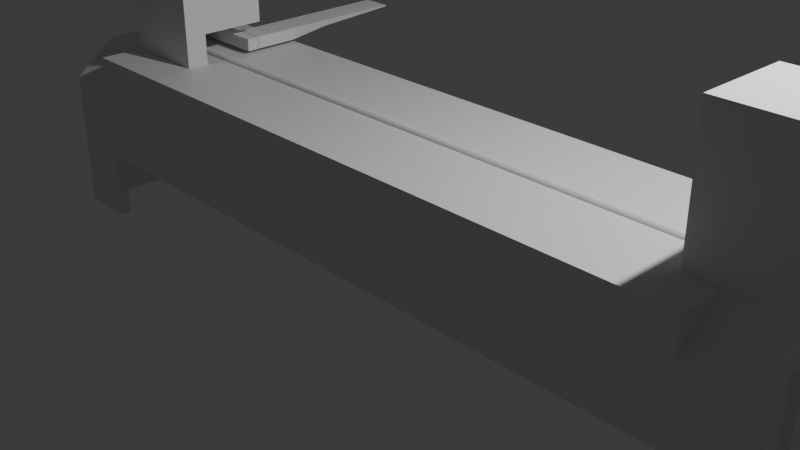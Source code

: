 # Source: DW241_Double_Head_Welding_Machine.blend  (saved by Blender 4.4.32; exported with 4.5.12 LTS)
import bpy
from mathutils import Matrix  # noqa: F401  (used for matrix-valued properties, if any)

bpy.ops.wm.read_factory_settings(use_empty=True)
scene = bpy.context.scene
scene.name = 'Scene'

# ---- collections
col_collection = bpy.data.collections.new('Collection'); scene.collection.children.link(col_collection)
col_1er_caja_herra_der = bpy.data.collections.new('1er Caja Herra Der'); scene.collection.children.link(col_1er_caja_herra_der)
col_1er_caja_herra_izq = bpy.data.collections.new('1er Caja Herra Izq'); scene.collection.children.link(col_1er_caja_herra_izq)
col_mando = bpy.data.collections.new('Mando'); scene.collection.children.link(col_mando)

# ---- materials (node trees are filled in below, after node groups)
mat_material = bpy.data.materials.new('Material')
mat_material.alpha_threshold = 0.0
mat_material.roughness = 0.5
mat_material.line_color = (0.0, 0.0, 0.0, 1.0)

# ---- material node trees
mat_material.use_nodes = True; mat_material.node_tree.nodes.clear()
_N = mat_material.node_tree.nodes; _L = mat_material.node_tree.links
n0 = _N.new('ShaderNodeOutputMaterial'); n0.name = 'Material Output'; n0.location = (300, 300)
n1 = _N.new('ShaderNodeBsdfPrincipled'); n1.name = 'Principled BSDF'; n1.location = (10, 300)
n1.inputs[3].default_value = 1.45
_L.new(n1.outputs[0], n0.inputs[0])
n0.is_active_output = True

# ---- world
world_world = bpy.data.worlds.new('World'); scene.world = world_world
world_world.use_nodes = True; world_world.node_tree.nodes.clear()
_N = world_world.node_tree.nodes; _L = world_world.node_tree.links
n0 = _N.new('ShaderNodeOutputWorld'); n0.name = 'World Output'; n0.location = (300, 300)
n1 = _N.new('ShaderNodeBackground'); n1.name = 'Background'; n1.location = (10, 300)
n1.inputs[0].default_value = (0.05088, 0.05088, 0.05088, 1.0)
_L.new(n1.outputs[0], n0.inputs[0])
n0.is_active_output = True
world_world.color = (0.05088, 0.05088, 0.05088)
world_world.sun_shadow_jitter_overblur = 0.0

# ---- cameras
cam_camera = bpy.data.cameras.new('Camera')
cam_camera.clip_end = 100.0
cam_camera.ortho_scale = 7.314

# ---- lights
light_light = bpy.data.lights.new('Light', 'POINT')
light_light.energy = 1000.0
light_light.shadow_soft_size = 0.1

# ---- meshes
me_cube = bpy.data.meshes.new('Cube')
me_cube.from_pydata([(1.0, 1.0, 1.0), (1.0, 1.0, -1.0), (1.0, -1.0, 1.0), (1.0, -1.0, -1.0), (-1.0, 1.0, 1.0), (-1.0, 1.0, -1.0), (-1.0, -1.0, 1.0), (-1.0, -1.0, -1.0)], [], [(0, 4, 6, 2), (3, 2, 6, 7), (7, 6, 4, 5), (5, 1, 3, 7), (1, 0, 2, 3), (5, 4, 0, 1)])
_uv = me_cube.uv_layers.new(name='UVMap')
_uv.uv.foreach_set('vector', [0.625, 0.5, 0.875, 0.5, 0.875, 0.75, 0.625, 0.75, 0.375, 0.75, 0.625, 0.75, 0.625, 1.0, 0.375, 1.0, 0.375, 0.0, 0.625, 0.0, 0.625, 0.25, 0.375, 0.25, 0.125, 0.5, 0.375, 0.5, 0.375, 0.75, 0.125, 0.75, 0.375, 0.5, 0.625, 0.5, 0.625, 0.75, 0.375, 0.75, 0.375, 0.25, 0.625, 0.25, 0.625, 0.5, 0.375, 0.5])
me_cube.materials.append(mat_material)
me_cube.use_mirror_vertex_groups = False
me_cube.update()
me_cubo = bpy.data.meshes.new('Cubo')
me_cubo.from_pydata([(-1.0, -1.0, -1.0), (-1.0, -0.75, 0.605), (-1.0, 1.0, -1.0), (1.0, -0.75, 0.605), (1.0, -1.0, -1.0), (1.0, 1.0, -1.0), (-1.0, -1.0, 0.605), (-1.0, 1.0, 0.605), (1.0, 1.0, 0.605), (1.0, -1.0, 0.605), (-1.0, 0.0, 1.0), (1.0, 0.0, 1.0), (1.0, 0.0, 0.605), (-1.0, 0.0, 0.605), (1.0, -0.5, 1.0), (1.0, -0.5, 0.605), (-1.0, -0.5, 1.0), (-1.0, -0.5, 0.605), (-1.0, 0.5, 1.0), (-1.0, 0.5, 0.605), (1.0, 0.5, 1.0), (1.0, 0.5, 0.605), (-1.0, 1.0, -0.7066), (1.0, 1.0, -0.7066), (1.0, -1.0, -0.7066), (-1.0, -1.0, -0.7066), (-1.0, 0.0, -0.7066), (1.0, 0.0, -0.7066), (-1.0, -0.5, -0.7066), (1.0, -0.5, -0.7066), (1.0, 0.5, -0.7066), (-1.0, 0.5, -0.7066), (-1.0, -0.75, -0.7066), (1.0, -0.75, -0.7066), (-1.0, 0.75, 0.605), (1.0, 0.75, 0.605), (1.0, 0.75, -0.7066), (-1.0, 0.75, -0.7066), (-1.0, -0.875, -1.0), (-1.0, -0.875, 0.605), (1.0, -0.875, -1.0), (1.0, 0.875, -1.0), (-1.0, -0.875, -0.7066), (1.0, -0.875, 0.605), (-1.0, 0.875, 0.605), (1.0, 0.0, 0.8025), (-1.0, 0.0, 0.8025), (-1.0, -0.5, 0.8025), (1.0, -0.5, 0.8025), (1.0, 0.5, 0.8025), (-1.0, 0.5, 0.8025), (-1.0, 0.875, -0.7066), (1.0, -0.875, -0.7066), (-1.0, 0.875, -1.0), (1.0, 0.875, 0.605), (1.0, 0.875, -0.7066), (-1.0, -0.75, -0.5108), (-1.0, -1.0, -0.5108), (-1.0, 1.0, -0.5108), (1.0, 1.0, -0.5108), (1.0, -1.0, -0.5108), (-1.0, 0.0, -0.5108), (1.0, 0.0, -0.5108), (-1.0, -0.5, -0.5108), (1.0, -0.5, -0.5108), (1.0, 0.5, -0.5108), (-1.0, 0.5, -0.5108), (1.0, -0.75, -0.5108), (1.0, 0.75, -0.5108), (-1.0, 0.75, -0.5108), (1.0, 0.875, -0.5108), (-1.0, -0.875, -0.5108), (-1.0, 0.875, -0.5108), (1.0, -0.875, -0.5108), (-1.217, 0.0, 0.605), (-1.217, -0.5, 0.605), (-1.217, 0.5, 0.605), (-1.217, 0.0, -0.5108), (-1.217, -0.5, -0.5108), (-1.217, 0.5, -0.5108)], [], [(50, 18, 7, 44), (18, 20, 8), (48, 14, 9, 43), (9, 14, 16, 6), (38, 40, 4, 0), (60, 9, 6, 57), (73, 43, 9, 60), (58, 7, 8, 59), (72, 44, 7, 58), (63, 17, 75, 78), (65, 21, 12, 62), (20, 18, 10, 11), (49, 20, 11, 45), (47, 16, 10, 46), (39, 47, 17, 1), (56, 1, 17, 63), (62, 12, 15, 64), (11, 10, 16, 14), (45, 11, 14, 48), (54, 49, 21, 35), (18, 8, 7), (68, 35, 21, 65), (61, 63, 78, 77), (46, 10, 18, 50), (53, 51, 22, 2), (2, 22, 23, 5), (40, 52, 24, 4), (4, 24, 25, 0), (64, 15, 3, 67), (71, 39, 1, 56), (70, 54, 35, 68), (66, 19, 34, 69), (2, 5, 41, 53), (59, 8, 54, 70), (5, 23, 55, 41), (0, 25, 42, 38), (57, 6, 39, 71), (13, 46, 50, 19), (8, 20, 49, 54), (12, 45, 48, 15), (6, 16, 47, 39), (17, 47, 46, 13), (21, 49, 45, 12), (69, 34, 44, 72), (67, 3, 43, 73), (15, 48, 43, 3), (19, 50, 44, 34), (27, 29, 33, 52, 24, 25, 42, 32, 28, 26, 31, 37, 51, 22, 23, 55, 36, 30), (53, 41, 55, 51), (38, 42, 52, 40), (33, 67, 73, 52), (37, 69, 72, 51), (25, 57, 71, 42), (23, 59, 70, 55), (31, 66, 69, 37), (55, 70, 68, 36), (42, 71, 56, 32), (29, 64, 67, 33), (26, 61, 66, 31), (36, 68, 65, 30), (27, 62, 64, 29), (32, 56, 63, 28), (30, 65, 62, 27), (28, 63, 61, 26), (51, 72, 58, 22), (22, 58, 59, 23), (52, 73, 60, 24), (24, 60, 57, 25), (78, 75, 74, 77), (77, 74, 76, 79), (19, 66, 79, 76), (66, 61, 77, 79), (17, 13, 74, 75), (13, 19, 76, 74)])
_uv = me_cubo.uv_layers.new(name='MapaUV')
_uv.uv.foreach_set('vector', [0.6003, 0.1875, 0.625, 0.1875, 0.5756, 0.25, 0.5756, 0.2344, 0.0, 0.0, 0.0, 0.0, 0.0, 0.0, 0.6003, 0.6875, 0.625, 0.6875, 0.5756, 0.75, 0.5756, 0.7344, 0.5756, 0.75, 0.625, 0.6875, 0.875, 0.6875, 0.5756, 0.0, 0.125, 0.7344, 0.375, 0.7344, 0.375, 0.75, 0.125, 0.75, 0.4362, 0.75, 0.5756, 0.75, 0.5756, 1.0, 0.4362, 1.0, 0.4362, 0.7344, 0.5756, 0.7344, 0.5756, 0.75, 0.4362, 0.75, 0.4362, 0.25, 0.5756, 0.25, 0.5756, 0.5, 0.4362, 0.5, 0.4362, 0.2344, 0.5756, 0.2344, 0.5756, 0.25, 0.4362, 0.25, 0.4362, 0.0625, 0.5756, 0.0625, 0.5756, 0.0625, 0.4362, 0.0625, 0.4362, 0.5625, 0.5756, 0.5625, 0.5756, 0.625, 0.4362, 0.625, 0.625, 0.5625, 0.875, 0.5625, 0.875, 0.625, 0.625, 0.625, 0.6003, 0.5625, 0.625, 0.5625, 0.625, 0.625, 0.6003, 0.625, 0.6003, 0.0625, 0.625, 0.0625, 0.625, 0.125, 0.6003, 0.125, 0.5756, 0.01562, 0.6003, 0.0625, 0.5756, 0.0625, 0.5756, 0.03125, 0.4362, 0.03125, 0.5756, 0.03125, 0.5756, 0.0625, 0.4362, 0.0625, 0.4362, 0.625, 0.5756, 0.625, 0.5756, 0.6875, 0.4362, 0.6875, 0.625, 0.625, 0.875, 0.625, 0.875, 0.6875, 0.625, 0.6875, 0.6003, 0.625, 0.625, 0.625, 0.625, 0.6875, 0.6003, 0.6875, 0.5756, 0.5156, 0.6003, 0.5625, 0.5756, 0.5625, 0.5756, 0.5312, 0.0, 0.0, 0.0, 0.0, 0.0, 0.0, 0.4362, 0.5312, 0.5756, 0.5312, 0.5756, 0.5625, 0.4362, 0.5625, 0.4362, 0.125, 0.4362, 0.0625, 0.4362, 0.0625, 0.4362, 0.125, 0.6003, 0.125, 0.625, 0.125, 0.625, 0.1875, 0.6003, 0.1875, 0.375, 0.2344, 0.4117, 0.2344, 0.4117, 0.25, 0.375, 0.25, 0.375, 0.25, 0.4117, 0.25, 0.4117, 0.5, 0.375, 0.5, 0.375, 0.7344, 0.4117, 0.7344, 0.4117, 0.75, 0.375, 0.75, 0.375, 0.75, 0.4117, 0.75, 0.4117, 1.0, 0.375, 1.0, 0.4362, 0.6875, 0.5756, 0.6875, 0.5756, 0.7188, 0.4362, 0.7188, 0.4362, 0.01562, 0.5756, 0.01562, 0.5756, 0.03125, 0.4362, 0.03125, 0.4362, 0.5156, 0.5756, 0.5156, 0.5756, 0.5312, 0.4362, 0.5312, 0.4362, 0.1875, 0.5756, 0.1875, 0.5756, 0.2188, 0.4362, 0.2188, 0.125, 0.5, 0.375, 0.5, 0.375, 0.5156, 0.125, 0.5156, 0.4362, 0.5, 0.5756, 0.5, 0.5756, 0.5156, 0.4362, 0.5156, 0.375, 0.5, 0.4117, 0.5, 0.4117, 0.5156, 0.375, 0.5156, 0.375, 0.0, 0.4117, 0.0, 0.4117, 0.01562, 0.375, 0.01562, 0.4362, 0.0, 0.5756, 0.0, 0.5756, 0.01562, 0.4362, 0.01562, 0.5756, 0.125, 0.6003, 0.125, 0.6003, 0.1875, 0.5756, 0.1875, 0.5756, 0.5, 0.625, 0.5625, 0.6003, 0.5625, 0.5756, 0.5156, 0.5756, 0.625, 0.6003, 0.625, 0.6003, 0.6875, 0.5756, 0.6875, 0.5756, 0.0, 0.625, 0.0625, 0.6003, 0.0625, 0.5756, 0.01562, 0.5756, 0.0625, 0.6003, 0.0625, 0.6003, 0.125, 0.5756, 0.125, 0.5756, 0.5625, 0.6003, 0.5625, 0.6003, 0.625, 0.5756, 0.625, 0.4362, 0.2188, 0.5756, 0.2188, 0.5756, 0.2344, 0.4362, 0.2344, 0.4362, 0.7188, 0.5756, 0.7188, 0.5756, 0.7344, 0.4362, 0.7344, 0.5756, 0.6875, 0.6003, 0.6875, 0.5756, 0.7344, 0.5756, 0.7188, 0.5756, 0.1875, 0.6003, 0.1875, 0.5756, 0.2344, 0.5756, 0.2188, 0.0, 0.0, 0.0, 0.0, 0.0, 0.0, 0.0, 0.0, 0.0, 0.0, 0.0, 0.0, 0.0, 0.0, 0.0, 0.0, 0.0, 0.0, 0.0, 0.0, 0.0, 0.0, 0.0, 0.0, 0.0, 0.0, 0.0, 0.0, 0.0, 0.0, 0.0, 0.0, 0.0, 0.0, 0.0, 0.0, 0.375, 0.2344, 0.375, 0.5156, 0.4117, 0.5156, 0.4117, 0.2344, 0.125, 0.7344, 0.4117, 0.01562, 0.4117, 0.7344, 0.375, 0.7344, 0.4117, 0.7188, 0.4362, 0.7188, 0.4362, 0.7344, 0.4117, 0.7344, 0.4117, 0.2188, 0.4362, 0.2188, 0.4362, 0.2344, 0.4117, 0.2344, 0.4117, 0.0, 0.4362, 0.0, 0.4362, 0.01562, 0.4117, 0.01562, 0.4117, 0.5, 0.4362, 0.5, 0.4362, 0.5156, 0.4117, 0.5156, 0.4117, 0.1875, 0.4362, 0.1875, 0.4362, 0.2188, 0.4117, 0.2188, 0.4117, 0.5156, 0.4362, 0.5156, 0.4362, 0.5312, 0.4117, 0.5312, 0.4117, 0.01562, 0.4362, 0.01562, 0.4362, 0.03125, 0.4117, 0.03125, 0.4117, 0.6875, 0.4362, 0.6875, 0.4362, 0.7188, 0.4117, 0.7188, 0.4117, 0.125, 0.4362, 0.125, 0.4362, 0.1875, 0.4117, 0.1875, 0.4117, 0.5312, 0.4362, 0.5312, 0.4362, 0.5625, 0.4117, 0.5625, 0.4117, 0.625, 0.4362, 0.625, 0.4362, 0.6875, 0.4117, 0.6875, 0.4117, 0.03125, 0.4362, 0.03125, 0.4362, 0.0625, 0.4117, 0.0625, 0.4117, 0.5625, 0.4362, 0.5625, 0.4362, 0.625, 0.4117, 0.625, 0.4117, 0.0625, 0.4362, 0.0625, 0.4362, 0.125, 0.4117, 0.125, 0.4117, 0.2344, 0.4362, 0.2344, 0.4362, 0.25, 0.4117, 0.25, 0.4117, 0.25, 0.4362, 0.25, 0.4362, 0.5, 0.4117, 0.5, 0.4117, 0.7344, 0.4362, 0.7344, 0.4362, 0.75, 0.4117, 0.75, 0.4117, 0.75, 0.4362, 0.75, 0.4362, 1.0, 0.4117, 1.0, 0.4362, 0.0625, 0.5756, 0.0625, 0.5756, 0.125, 0.4362, 0.125, 0.4362, 0.125, 0.5756, 0.125, 0.5756, 0.1875, 0.4362, 0.1875, 0.5756, 0.1875, 0.4362, 0.1875, 0.4362, 0.1875, 0.5756, 0.1875, 0.4362, 0.1875, 0.4362, 0.125, 0.4362, 0.125, 0.4362, 0.1875, 0.5756, 0.0625, 0.5756, 0.125, 0.5756, 0.125, 0.5756, 0.0625, 0.5756, 0.125, 0.5756, 0.1875, 0.5756, 0.1875, 0.5756, 0.125])
me_cubo.update()
me_cubo_002 = bpy.data.meshes.new('Cubo.002')
me_cubo_002.from_pydata([(-1.0, -1.0, -1.0), (-1.0, -0.75, 0.605), (-1.0, 1.0, -1.0), (1.0, -0.75, 0.605), (1.0, -1.0, -1.0), (1.0, 1.0, -1.0), (-1.0, -1.0, 0.605), (-1.0, 1.0, 0.605), (1.0, 1.0, 0.605), (1.0, -1.0, 0.605), (-1.0, 0.0, 1.0), (1.0, 0.0, 1.0), (1.0, 0.0, 0.605), (-1.0, 0.0, 0.605), (1.0, -0.5, 1.0), (1.0, -0.5, 0.605), (-1.0, -0.5, 1.0), (-1.0, -0.5, 0.605), (-1.0, 0.5, 1.0), (-1.0, 0.5, 0.605), (1.0, 0.5, 1.0), (1.0, 0.5, 0.605), (-1.0, 1.0, -0.7066), (1.0, 1.0, -0.7066), (1.0, -1.0, -0.7066), (-1.0, -1.0, -0.7066), (-1.0, 0.0, -0.7066), (1.0, 0.0, -0.7066), (-1.0, -0.5, -0.7066), (1.0, -0.5, -0.7066), (1.0, 0.5, -0.7066), (-1.0, 0.5, -0.7066), (-1.0, -0.75, -0.7066), (1.0, -0.75, -0.7066), (-1.0, 0.75, 0.605), (1.0, 0.75, 0.605), (1.0, 0.75, -0.7066), (-1.0, 0.75, -0.7066), (-1.0, -0.875, -1.0), (-1.0, -0.875, 0.605), (1.0, -0.875, -1.0), (1.0, 0.875, -1.0), (-1.0, -0.875, -0.7066), (1.0, -0.875, 0.605), (-1.0, 0.875, 0.605), (1.0, 0.0, 0.8025), (-1.0, 0.0, 0.8025), (-1.0, -0.5, 0.8025), (1.0, -0.5, 0.8025), (1.0, 0.5, 0.8025), (-1.0, 0.5, 0.8025), (-1.0, 0.875, -0.7066), (1.0, -0.875, -0.7066), (-1.0, 0.875, -1.0), (1.0, 0.875, 0.605), (1.0, 0.875, -0.7066), (-1.0, -0.75, -0.5108), (-1.0, -1.0, -0.5108), (-1.0, 1.0, -0.5108), (1.0, 1.0, -0.5108), (1.0, -1.0, -0.5108), (-1.0, 0.0, -0.5108), (1.0, 0.0, -0.5108), (-1.0, -0.5, -0.5108), (1.0, -0.5, -0.5108), (1.0, 0.5, -0.5108), (-1.0, 0.5, -0.5108), (1.0, -0.75, -0.5108), (1.0, 0.75, -0.5108), (-1.0, 0.75, -0.5108), (1.0, 0.875, -0.5108), (-1.0, -0.875, -0.5108), (-1.0, 0.875, -0.5108), (1.0, -0.875, -0.5108), (-1.217, 0.0, 0.605), (-1.217, -0.5, 0.605), (-1.217, 0.5, 0.605), (-1.217, 0.0, -0.5108), (-1.217, -0.5, -0.5108), (-1.217, 0.5, -0.5108)], [], [(50, 18, 7, 44), (18, 20, 8), (48, 14, 9, 43), (9, 14, 16, 6), (38, 40, 4, 0), (60, 9, 6, 57), (73, 43, 9, 60), (58, 7, 8, 59), (72, 44, 7, 58), (63, 17, 75, 78), (65, 21, 12, 62), (20, 18, 10, 11), (49, 20, 11, 45), (47, 16, 10, 46), (39, 47, 17, 1), (56, 1, 17, 63), (62, 12, 15, 64), (11, 10, 16, 14), (45, 11, 14, 48), (54, 49, 21, 35), (18, 8, 7), (68, 35, 21, 65), (61, 63, 78, 77), (46, 10, 18, 50), (53, 51, 22, 2), (2, 22, 23, 5), (40, 52, 24, 4), (4, 24, 25, 0), (64, 15, 3, 67), (71, 39, 1, 56), (70, 54, 35, 68), (66, 19, 34, 69), (2, 5, 41, 53), (59, 8, 54, 70), (5, 23, 55, 41), (0, 25, 42, 38), (57, 6, 39, 71), (13, 46, 50, 19), (8, 20, 49, 54), (12, 45, 48, 15), (6, 16, 47, 39), (17, 47, 46, 13), (21, 49, 45, 12), (69, 34, 44, 72), (67, 3, 43, 73), (15, 48, 43, 3), (19, 50, 44, 34), (27, 29, 33, 52, 24, 25, 42, 32, 28, 26, 31, 37, 51, 22, 23, 55, 36, 30), (53, 41, 55, 51), (38, 42, 52, 40), (33, 67, 73, 52), (37, 69, 72, 51), (25, 57, 71, 42), (23, 59, 70, 55), (31, 66, 69, 37), (55, 70, 68, 36), (42, 71, 56, 32), (29, 64, 67, 33), (26, 61, 66, 31), (36, 68, 65, 30), (27, 62, 64, 29), (32, 56, 63, 28), (30, 65, 62, 27), (28, 63, 61, 26), (51, 72, 58, 22), (22, 58, 59, 23), (52, 73, 60, 24), (24, 60, 57, 25), (78, 75, 74, 77), (77, 74, 76, 79), (19, 66, 79, 76), (66, 61, 77, 79), (17, 13, 74, 75), (13, 19, 76, 74)])
_uv = me_cubo_002.uv_layers.new(name='MapaUV')
_uv.uv.foreach_set('vector', [0.6003, 0.1875, 0.625, 0.1875, 0.5756, 0.25, 0.5756, 0.2344, 0.0, 0.0, 0.0, 0.0, 0.0, 0.0, 0.6003, 0.6875, 0.625, 0.6875, 0.5756, 0.75, 0.5756, 0.7344, 0.5756, 0.75, 0.625, 0.6875, 0.875, 0.6875, 0.5756, 0.0, 0.125, 0.7344, 0.375, 0.7344, 0.375, 0.75, 0.125, 0.75, 0.4362, 0.75, 0.5756, 0.75, 0.5756, 1.0, 0.4362, 1.0, 0.4362, 0.7344, 0.5756, 0.7344, 0.5756, 0.75, 0.4362, 0.75, 0.4362, 0.25, 0.5756, 0.25, 0.5756, 0.5, 0.4362, 0.5, 0.4362, 0.2344, 0.5756, 0.2344, 0.5756, 0.25, 0.4362, 0.25, 0.4362, 0.0625, 0.5756, 0.0625, 0.5756, 0.0625, 0.4362, 0.0625, 0.4362, 0.5625, 0.5756, 0.5625, 0.5756, 0.625, 0.4362, 0.625, 0.625, 0.5625, 0.875, 0.5625, 0.875, 0.625, 0.625, 0.625, 0.6003, 0.5625, 0.625, 0.5625, 0.625, 0.625, 0.6003, 0.625, 0.6003, 0.0625, 0.625, 0.0625, 0.625, 0.125, 0.6003, 0.125, 0.5756, 0.01562, 0.6003, 0.0625, 0.5756, 0.0625, 0.5756, 0.03125, 0.4362, 0.03125, 0.5756, 0.03125, 0.5756, 0.0625, 0.4362, 0.0625, 0.4362, 0.625, 0.5756, 0.625, 0.5756, 0.6875, 0.4362, 0.6875, 0.625, 0.625, 0.875, 0.625, 0.875, 0.6875, 0.625, 0.6875, 0.6003, 0.625, 0.625, 0.625, 0.625, 0.6875, 0.6003, 0.6875, 0.5756, 0.5156, 0.6003, 0.5625, 0.5756, 0.5625, 0.5756, 0.5312, 0.0, 0.0, 0.0, 0.0, 0.0, 0.0, 0.4362, 0.5312, 0.5756, 0.5312, 0.5756, 0.5625, 0.4362, 0.5625, 0.4362, 0.125, 0.4362, 0.0625, 0.4362, 0.0625, 0.4362, 0.125, 0.6003, 0.125, 0.625, 0.125, 0.625, 0.1875, 0.6003, 0.1875, 0.375, 0.2344, 0.4117, 0.2344, 0.4117, 0.25, 0.375, 0.25, 0.375, 0.25, 0.4117, 0.25, 0.4117, 0.5, 0.375, 0.5, 0.375, 0.7344, 0.4117, 0.7344, 0.4117, 0.75, 0.375, 0.75, 0.375, 0.75, 0.4117, 0.75, 0.4117, 1.0, 0.375, 1.0, 0.4362, 0.6875, 0.5756, 0.6875, 0.5756, 0.7188, 0.4362, 0.7188, 0.4362, 0.01562, 0.5756, 0.01562, 0.5756, 0.03125, 0.4362, 0.03125, 0.4362, 0.5156, 0.5756, 0.5156, 0.5756, 0.5312, 0.4362, 0.5312, 0.4362, 0.1875, 0.5756, 0.1875, 0.5756, 0.2188, 0.4362, 0.2188, 0.125, 0.5, 0.375, 0.5, 0.375, 0.5156, 0.125, 0.5156, 0.4362, 0.5, 0.5756, 0.5, 0.5756, 0.5156, 0.4362, 0.5156, 0.375, 0.5, 0.4117, 0.5, 0.4117, 0.5156, 0.375, 0.5156, 0.375, 0.0, 0.4117, 0.0, 0.4117, 0.01562, 0.375, 0.01562, 0.4362, 0.0, 0.5756, 0.0, 0.5756, 0.01562, 0.4362, 0.01562, 0.5756, 0.125, 0.6003, 0.125, 0.6003, 0.1875, 0.5756, 0.1875, 0.5756, 0.5, 0.625, 0.5625, 0.6003, 0.5625, 0.5756, 0.5156, 0.5756, 0.625, 0.6003, 0.625, 0.6003, 0.6875, 0.5756, 0.6875, 0.5756, 0.0, 0.625, 0.0625, 0.6003, 0.0625, 0.5756, 0.01562, 0.5756, 0.0625, 0.6003, 0.0625, 0.6003, 0.125, 0.5756, 0.125, 0.5756, 0.5625, 0.6003, 0.5625, 0.6003, 0.625, 0.5756, 0.625, 0.4362, 0.2188, 0.5756, 0.2188, 0.5756, 0.2344, 0.4362, 0.2344, 0.4362, 0.7188, 0.5756, 0.7188, 0.5756, 0.7344, 0.4362, 0.7344, 0.5756, 0.6875, 0.6003, 0.6875, 0.5756, 0.7344, 0.5756, 0.7188, 0.5756, 0.1875, 0.6003, 0.1875, 0.5756, 0.2344, 0.5756, 0.2188, 0.0, 0.0, 0.0, 0.0, 0.0, 0.0, 0.0, 0.0, 0.0, 0.0, 0.0, 0.0, 0.0, 0.0, 0.0, 0.0, 0.0, 0.0, 0.0, 0.0, 0.0, 0.0, 0.0, 0.0, 0.0, 0.0, 0.0, 0.0, 0.0, 0.0, 0.0, 0.0, 0.0, 0.0, 0.0, 0.0, 0.375, 0.2344, 0.375, 0.5156, 0.4117, 0.5156, 0.4117, 0.2344, 0.125, 0.7344, 0.4117, 0.01562, 0.4117, 0.7344, 0.375, 0.7344, 0.4117, 0.7188, 0.4362, 0.7188, 0.4362, 0.7344, 0.4117, 0.7344, 0.4117, 0.2188, 0.4362, 0.2188, 0.4362, 0.2344, 0.4117, 0.2344, 0.4117, 0.0, 0.4362, 0.0, 0.4362, 0.01562, 0.4117, 0.01562, 0.4117, 0.5, 0.4362, 0.5, 0.4362, 0.5156, 0.4117, 0.5156, 0.4117, 0.1875, 0.4362, 0.1875, 0.4362, 0.2188, 0.4117, 0.2188, 0.4117, 0.5156, 0.4362, 0.5156, 0.4362, 0.5312, 0.4117, 0.5312, 0.4117, 0.01562, 0.4362, 0.01562, 0.4362, 0.03125, 0.4117, 0.03125, 0.4117, 0.6875, 0.4362, 0.6875, 0.4362, 0.7188, 0.4117, 0.7188, 0.4117, 0.125, 0.4362, 0.125, 0.4362, 0.1875, 0.4117, 0.1875, 0.4117, 0.5312, 0.4362, 0.5312, 0.4362, 0.5625, 0.4117, 0.5625, 0.4117, 0.625, 0.4362, 0.625, 0.4362, 0.6875, 0.4117, 0.6875, 0.4117, 0.03125, 0.4362, 0.03125, 0.4362, 0.0625, 0.4117, 0.0625, 0.4117, 0.5625, 0.4362, 0.5625, 0.4362, 0.625, 0.4117, 0.625, 0.4117, 0.0625, 0.4362, 0.0625, 0.4362, 0.125, 0.4117, 0.125, 0.4117, 0.2344, 0.4362, 0.2344, 0.4362, 0.25, 0.4117, 0.25, 0.4117, 0.25, 0.4362, 0.25, 0.4362, 0.5, 0.4117, 0.5, 0.4117, 0.7344, 0.4362, 0.7344, 0.4362, 0.75, 0.4117, 0.75, 0.4117, 0.75, 0.4362, 0.75, 0.4362, 1.0, 0.4117, 1.0, 0.4362, 0.0625, 0.5756, 0.0625, 0.5756, 0.125, 0.4362, 0.125, 0.4362, 0.125, 0.5756, 0.125, 0.5756, 0.1875, 0.4362, 0.1875, 0.5756, 0.1875, 0.4362, 0.1875, 0.4362, 0.1875, 0.5756, 0.1875, 0.4362, 0.1875, 0.4362, 0.125, 0.4362, 0.125, 0.4362, 0.1875, 0.5756, 0.0625, 0.5756, 0.125, 0.5756, 0.125, 0.5756, 0.0625, 0.5756, 0.125, 0.5756, 0.1875, 0.5756, 0.1875, 0.5756, 0.125])
me_cubo_002.update()
me_cube_001 = bpy.data.meshes.new('Cube.001')
me_cube_001.from_pydata([(-1.0, -1.0, -1.0), (-1.0, -1.0, 1.0), (-1.0, 1.0, 1.0), (1.0, -1.0, -1.0), (1.0, -1.0, 1.0), (1.0, 1.0, -1.0), (1.0, 1.0, 1.0), (-1.0, -1.0, 0.0), (-1.0, 1.0, 0.0), (1.0, 1.0, 0.0), (1.0, -1.0, 0.0), (0.0, 1.0, 1.0), (0.0, -1.0, -1.0), (0.0, -1.0, 1.0), (0.0, -1.0, 0.0), (0.0, 1.0, 0.0), (-1.0, 1.0, -0.5), (1.0, 1.0, -0.5), (1.0, -1.0, -0.5), (-1.0, -1.0, -0.5), (0.0, 1.0, -0.5), (0.0, -1.0, -0.5), (0.5, 1.0, 1.0), (0.5, -1.0, -1.0), (0.5, 1.0, 0.0), (0.5, 1.0, -1.0), (0.5, -1.0, 1.0), (0.5, -1.0, 0.0), (0.5, -1.0, -0.5), (0.5, 1.0, -0.5), (-1.0, -1.0, -0.25), (-1.0, 1.0, -0.25), (1.0, 1.0, -0.25), (1.0, -1.0, -0.25), (0.0, 1.0, -0.25), (0.0, -1.0, -0.25), (0.5, -1.0, -0.25), (0.5, 1.0, -0.25), (-1.0, 0.0, 1.0), (1.0, 0.0, -1.0), (1.0, 0.0, 1.0), (1.0, 0.0, 0.0), (-1.0, 0.0, 0.0), (0.0, 0.0, 1.0), (-1.0, 0.0, -0.5), (1.0, 0.0, -0.5), (0.5, 0.0, 1.0), (0.5, 0.0, -1.0), (-1.0, 0.0, -0.25), (1.0, 0.0, -0.25), (-1.0, -0.5, -1.0), (1.0, -0.5, 1.0), (1.0, -0.5, 0.0), (0.0, -0.5, 1.0), (0.0, -0.5, -1.0), (1.0, -0.5, -0.5), (0.5, -0.5, 1.0), (0.5, -0.5, -1.0), (1.0, -0.5, -0.25), (-1.0, -0.5, 1.0), (1.0, -0.5, -1.0), (-1.0, -0.5, 0.0), (-1.0, -0.5, -0.5), (-1.0, -0.5, -0.25)], [], [(42, 38, 2, 8), (24, 22, 6, 9), (52, 51, 4, 10), (14, 13, 1, 7), (57, 60, 3, 23), (53, 59, 1, 13), (35, 14, 7, 30), (58, 52, 10, 33), (37, 24, 9, 32), (48, 42, 8, 31), (31, 8, 15, 34), (36, 27, 14, 35), (56, 53, 13, 26), (50, 54, 12, 0), (27, 26, 13, 14), (8, 2, 11, 15), (23, 28, 21, 12), (25, 29, 17, 5), (60, 55, 18, 3), (12, 21, 19, 0), (3, 18, 28, 23), (10, 4, 26, 27), (51, 56, 26, 4), (33, 10, 27, 36), (34, 15, 24, 37), (54, 57, 23, 12), (15, 11, 22, 24), (20, 34, 37, 29), (18, 33, 36, 28), (28, 36, 35, 21), (16, 31, 34, 20), (44, 48, 31, 16), (29, 37, 32, 17), (55, 58, 33, 18), (21, 35, 30, 19), (17, 32, 49, 45), (62, 63, 48, 44), (6, 22, 46, 40), (5, 17, 45, 39), (22, 11, 43, 46), (63, 61, 42, 48), (32, 9, 41, 49), (11, 2, 38, 43), (25, 5, 39, 47), (9, 6, 40, 41), (61, 59, 38, 42), (7, 1, 59, 61), (30, 7, 61, 63), (0, 19, 62, 50), (19, 30, 63, 62), (45, 49, 58, 55), (40, 46, 56, 51), (39, 45, 55, 60), (18, 28, 21, 19, 62, 44, 16, 17, 45, 55), (46, 43, 53, 56), (49, 41, 52, 58), (43, 38, 59, 53), (47, 39, 60, 57), (41, 40, 51, 52)])
_uv = me_cube_001.uv_layers.new(name='UVMap')
_uv.uv.foreach_set('vector', [0.5, 0.125, 0.625, 0.125, 0.625, 0.25, 0.5, 0.25, 0.5, 0.4375, 0.625, 0.4375, 0.625, 0.5, 0.5, 0.5, 0.5, 0.6875, 0.625, 0.6875, 0.625, 0.75, 0.5, 0.75, 0.5, 0.875, 0.625, 0.875, 0.625, 1.0, 0.5, 1.0, 0.3125, 0.6875, 0.375, 0.6875, 0.375, 0.75, 0.3125, 0.75, 0.75, 0.6875, 0.875, 0.6875, 0.875, 0.75, 0.75, 0.75, 0.4688, 0.875, 0.5, 0.875, 0.5, 1.0, 0.4688, 1.0, 0.4688, 0.6875, 0.5, 0.6875, 0.5, 0.75, 0.4688, 0.75, 0.4688, 0.4375, 0.5, 0.4375, 0.5, 0.5, 0.4688, 0.5, 0.4688, 0.125, 0.5, 0.125, 0.5, 0.25, 0.4688, 0.25, 0.4688, 0.25, 0.5, 0.25, 0.5, 0.375, 0.4688, 0.375, 0.4688, 0.8125, 0.5, 0.8125, 0.5, 0.875, 0.4688, 0.875, 0.6875, 0.6875, 0.75, 0.6875, 0.75, 0.75, 0.6875, 0.75, 0.125, 0.6875, 0.25, 0.6875, 0.25, 0.75, 0.125, 0.75, 0.5, 0.8125, 0.625, 0.8125, 0.625, 0.875, 0.5, 0.875, 0.5, 0.25, 0.625, 0.25, 0.625, 0.375, 0.5, 0.375, 0.375, 0.8125, 0.4375, 0.8125, 0.4375, 0.875, 0.375, 0.875, 0.375, 0.4375, 0.4375, 0.4375, 0.4375, 0.5, 0.375, 0.5, 0.375, 0.6875, 0.4375, 0.6875, 0.4375, 0.75, 0.375, 0.75, 0.375, 0.875, 0.4375, 0.875, 0.4375, 1.0, 0.375, 1.0, 0.375, 0.75, 0.4375, 0.75, 0.4375, 0.8125, 0.375, 0.8125, 0.5, 0.75, 0.625, 0.75, 0.625, 0.8125, 0.5, 0.8125, 0.625, 0.6875, 0.6875, 0.6875, 0.6875, 0.75, 0.625, 0.75, 0.4688, 0.75, 0.5, 0.75, 0.5, 0.8125, 0.4688, 0.8125, 0.4688, 0.375, 0.5, 0.375, 0.5, 0.4375, 0.4688, 0.4375, 0.25, 0.6875, 0.3125, 0.6875, 0.3125, 0.75, 0.25, 0.75, 0.5, 0.375, 0.625, 0.375, 0.625, 0.4375, 0.5, 0.4375, 0.4375, 0.375, 0.4688, 0.375, 0.4688, 0.4375, 0.4375, 0.4375, 0.4375, 0.75, 0.4688, 0.75, 0.4688, 0.8125, 0.4375, 0.8125, 0.4375, 0.8125, 0.4688, 0.8125, 0.4688, 0.875, 0.4375, 0.875, 0.4375, 0.25, 0.4688, 0.25, 0.4688, 0.375, 0.4375, 0.375, 0.4375, 0.125, 0.4688, 0.125, 0.4688, 0.25, 0.4375, 0.25, 0.4375, 0.4375, 0.4688, 0.4375, 0.4688, 0.5, 0.4375, 0.5, 0.4375, 0.6875, 0.4688, 0.6875, 0.4688, 0.75, 0.4375, 0.75, 0.4375, 0.875, 0.4688, 0.875, 0.4688, 1.0, 0.4375, 1.0, 0.4375, 0.5, 0.4688, 0.5, 0.4688, 0.625, 0.4375, 0.625, 0.4375, 0.0625, 0.4688, 0.0625, 0.4688, 0.125, 0.4375, 0.125, 0.625, 0.5, 0.6875, 0.5, 0.6875, 0.625, 0.625, 0.625, 0.375, 0.5, 0.4375, 0.5, 0.4375, 0.625, 0.375, 0.625, 0.6875, 0.5, 0.75, 0.5, 0.75, 0.625, 0.6875, 0.625, 0.4688, 0.0625, 0.5, 0.0625, 0.5, 0.125, 0.4688, 0.125, 0.4688, 0.5, 0.5, 0.5, 0.5, 0.625, 0.4688, 0.625, 0.75, 0.5, 0.875, 0.5, 0.875, 0.625, 0.75, 0.625, 0.3125, 0.5, 0.375, 0.5, 0.375, 0.625, 0.3125, 0.625, 0.5, 0.5, 0.625, 0.5, 0.625, 0.625, 0.5, 0.625, 0.5, 0.0625, 0.625, 0.0625, 0.625, 0.125, 0.5, 0.125, 0.5, 0.0, 0.625, 0.0, 0.625, 0.0625, 0.5, 0.0625, 0.4688, 0.0, 0.5, 0.0, 0.5, 0.0625, 0.4688, 0.0625, 0.375, 0.0, 0.4375, 0.0, 0.4375, 0.0625, 0.375, 0.0625, 0.4375, 0.0, 0.4688, 0.0, 0.4688, 0.0625, 0.4375, 0.0625, 0.4375, 0.625, 0.4688, 0.625, 0.4688, 0.6875, 0.4375, 0.6875, 0.625, 0.625, 0.6875, 0.625, 0.6875, 0.6875, 0.625, 0.6875, 0.375, 0.625, 0.4375, 0.625, 0.4375, 0.6875, 0.375, 0.6875, 0.0, 0.0, 0.0, 0.0, 0.0, 0.0, 0.0, 0.0, 0.0, 0.0, 0.0, 0.0, 0.0, 0.0, 0.0, 0.0, 0.0, 0.0, 0.0, 0.0, 0.6875, 0.625, 0.75, 0.625, 0.75, 0.6875, 0.6875, 0.6875, 0.4688, 0.625, 0.5, 0.625, 0.5, 0.6875, 0.4688, 0.6875, 0.75, 0.625, 0.875, 0.625, 0.875, 0.6875, 0.75, 0.6875, 0.3125, 0.625, 0.375, 0.625, 0.375, 0.6875, 0.3125, 0.6875, 0.5, 0.625, 0.625, 0.625, 0.625, 0.6875, 0.5, 0.6875])
me_cube_001.update()
me_cube_003 = bpy.data.meshes.new('Cube.003')
me_cube_003.from_pydata([(-1.0, -1.0, -1.0), (-1.0, -1.0, 1.0), (-1.0, 1.0, 1.0), (1.0, -1.0, -1.0), (1.0, -1.0, 1.0), (1.0, 1.0, 1.0), (-1.0, 0.0, 1.0), (1.0, 0.0, 1.0), (-1.0, -1.0, 0.0), (1.0, -1.0, 0.0), (1.0, 0.0, 0.0), (-1.0, 0.0, 0.0), (-1.0, -0.5, -1.0), (1.0, -0.5, 1.0), (-1.0, -0.5, 1.0), (1.0, -0.5, -1.0), (-1.0, -0.5, 0.0), (1.0, -0.5, 0.0), (-1.0, 0.5, 1.0), (-1.0, -0.4921, -1.0), (1.0, 0.5, 1.0), (-1.0, -1.0, 0.5), (1.0, -1.0, 0.5), (1.0, 0.0, 0.5), (-1.0, 0.0, 0.5), (-1.0, -0.5, 0.5), (1.0, -0.5, 0.5), (1.0, 0.5, 0.5), (-1.0, 0.5, 0.5), (-1.0, -1.0, 0.75), (-1.0, 1.0, 0.75), (1.0, 1.0, 0.75), (1.0, -1.0, 0.75), (1.0, 0.0, 0.75), (-1.0, 0.0, 0.75), (-1.0, -0.5, 0.75), (1.0, -0.5, 0.75), (1.0, 0.5, 0.75), (-1.0, 0.5, 0.75)], [], [(38, 18, 2, 30), (30, 2, 5, 31), (36, 13, 4, 32), (32, 4, 1, 29), (12, 15, 3, 0), (13, 14, 1, 4), (20, 18, 6, 7), (30, 28, 38), (37, 20, 7, 33), (35, 14, 6, 34), (12, 16, 11, 19), (3, 9, 8, 0), (15, 17, 9, 3), (0, 8, 16, 12), (29, 1, 14, 35), (7, 6, 14, 13), (33, 7, 13, 36), (31, 5, 20, 37), (5, 2, 18, 20), (34, 6, 18, 38), (10, 23, 26, 17), (8, 21, 25, 16), (16, 25, 24, 11), (9, 22, 21, 8), (17, 26, 22, 9), (24, 34, 38, 28), (28, 11, 24), (23, 33, 36, 26), (21, 29, 35, 25), (25, 35, 34, 24), (27, 37, 33, 23), (22, 32, 29, 21), (26, 36, 32, 22), (10, 27, 23), (27, 31, 37), (15, 10, 17), (28, 30, 31, 27, 10, 15, 12, 19, 11)])
_uv = me_cube_003.uv_layers.new(name='UVMap')
_uv.uv.foreach_set('vector', [0.5938, 0.1875, 0.625, 0.1875, 0.625, 0.25, 0.5938, 0.25, 0.5938, 0.25, 0.625, 0.25, 0.625, 0.5, 0.5938, 0.5, 0.5938, 0.6875, 0.625, 0.6875, 0.625, 0.75, 0.5938, 0.75, 0.5938, 0.75, 0.625, 0.75, 0.625, 1.0, 0.5938, 1.0, 0.125, 0.6875, 0.375, 0.6875, 0.375, 0.75, 0.125, 0.75, 0.625, 0.6875, 0.875, 0.6875, 0.875, 0.75, 0.625, 0.75, 0.625, 0.5625, 0.875, 0.5625, 0.875, 0.625, 0.625, 0.625, 0.5938, 0.25, 0.5625, 0.1875, 0.5938, 0.1875, 0.5938, 0.5625, 0.625, 0.5625, 0.625, 0.625, 0.5938, 0.625, 0.5938, 0.0625, 0.625, 0.0625, 0.625, 0.125, 0.5938, 0.125, 0.375, 0.0625, 0.5, 0.0625, 0.5, 0.125, 0.375, 0.06349, 0.375, 0.75, 0.5, 0.75, 0.5, 1.0, 0.375, 1.0, 0.375, 0.6875, 0.5, 0.6875, 0.5, 0.75, 0.375, 0.75, 0.375, 0.0, 0.5, 0.0, 0.5, 0.0625, 0.375, 0.0625, 0.5938, 0.0, 0.625, 0.0, 0.625, 0.0625, 0.5938, 0.0625, 0.625, 0.625, 0.875, 0.625, 0.875, 0.6875, 0.625, 0.6875, 0.5938, 0.625, 0.625, 0.625, 0.625, 0.6875, 0.5938, 0.6875, 0.5938, 0.5, 0.625, 0.5, 0.625, 0.5625, 0.5938, 0.5625, 0.625, 0.5, 0.875, 0.5, 0.875, 0.5625, 0.625, 0.5625, 0.5938, 0.125, 0.625, 0.125, 0.625, 0.1875, 0.5938, 0.1875, 0.5, 0.625, 0.5625, 0.625, 0.5625, 0.6875, 0.5, 0.6875, 0.5, 0.0, 0.5625, 0.0, 0.5625, 0.0625, 0.5, 0.0625, 0.5, 0.0625, 0.5625, 0.0625, 0.5625, 0.125, 0.5, 0.125, 0.5, 0.75, 0.5625, 0.75, 0.5625, 1.0, 0.5, 1.0, 0.5, 0.6875, 0.5625, 0.6875, 0.5625, 0.75, 0.5, 0.75, 0.5625, 0.125, 0.5938, 0.125, 0.5938, 0.1875, 0.5625, 0.1875, 0.5625, 0.1875, 0.5, 0.125, 0.5625, 0.125, 0.5625, 0.625, 0.5938, 0.625, 0.5938, 0.6875, 0.5625, 0.6875, 0.5625, 0.0, 0.5938, 0.0, 0.5938, 0.0625, 0.5625, 0.0625, 0.5625, 0.0625, 0.5938, 0.0625, 0.5938, 0.125, 0.5625, 0.125, 0.5625, 0.5625, 0.5938, 0.5625, 0.5938, 0.625, 0.5625, 0.625, 0.5625, 0.75, 0.5938, 0.75, 0.5938, 1.0, 0.5625, 1.0, 0.5625, 0.6875, 0.5938, 0.6875, 0.5938, 0.75, 0.5625, 0.75, 0.5, 0.625, 0.5625, 0.5625, 0.5625, 0.625, 0.5625, 0.5625, 0.5938, 0.5, 0.5938, 0.5625, 0.375, 0.6875, 0.5, 0.625, 0.5, 0.6875, 0.5625, 0.1875, 0.5938, 0.25, 0.5938, 0.5, 0.5625, 0.5625, 0.5, 0.625, 0.375, 0.6875, 0.125, 0.6875, 0.375, 0.06349, 0.5, 0.125])
me_cube_003.update()
me_cube_002 = bpy.data.meshes.new('Cube.002')
me_cube_002.from_pydata([(-1.0, -1.0, -1.0), (-1.0, -1.0, 1.0), (-1.0, 1.0, -1.0), (-1.0, 1.0, 1.0), (1.0, -1.0, -1.0), (1.0, -1.0, 1.0), (1.0, 1.0, -1.0), (1.0, 1.0, 1.0)], [], [(0, 1, 3, 2), (2, 3, 7, 6), (6, 7, 5, 4), (4, 5, 1, 0), (2, 6, 4, 0), (7, 3, 1, 5)])
_uv = me_cube_002.uv_layers.new(name='UVMap')
_uv.uv.foreach_set('vector', [0.375, 0.0, 0.625, 0.0, 0.625, 0.25, 0.375, 0.25, 0.375, 0.25, 0.625, 0.25, 0.625, 0.5, 0.375, 0.5, 0.375, 0.5, 0.625, 0.5, 0.625, 0.75, 0.375, 0.75, 0.375, 0.75, 0.625, 0.75, 0.625, 1.0, 0.375, 1.0, 0.125, 0.5, 0.375, 0.5, 0.375, 0.75, 0.125, 0.75, 0.625, 0.5, 0.875, 0.5, 0.875, 0.75, 0.625, 0.75])
me_cube_002.update()
me_cube_008 = bpy.data.meshes.new('Cube.008')
me_cube_008.from_pydata([(-1.0, -1.0, -1.0), (-1.0, -1.0, 1.0), (-1.0, 1.0, -1.0), (-1.0, 1.0, 1.0), (1.0, -1.0, -1.0), (1.0, -1.0, 1.0), (1.0, 1.0, -1.0), (1.0, 1.0, 1.0)], [], [(0, 1, 3, 2), (2, 3, 7, 6), (6, 7, 5, 4), (4, 5, 1, 0), (2, 6, 4, 0), (7, 3, 1, 5)])
_uv = me_cube_008.uv_layers.new(name='UVMap')
_uv.uv.foreach_set('vector', [0.375, 0.0, 0.625, 0.0, 0.625, 0.25, 0.375, 0.25, 0.375, 0.25, 0.625, 0.25, 0.625, 0.5, 0.375, 0.5, 0.375, 0.5, 0.625, 0.5, 0.625, 0.75, 0.375, 0.75, 0.375, 0.75, 0.625, 0.75, 0.625, 1.0, 0.375, 1.0, 0.125, 0.5, 0.375, 0.5, 0.375, 0.75, 0.125, 0.75, 0.625, 0.5, 0.875, 0.5, 0.875, 0.75, 0.625, 0.75])
me_cube_008.update()
me_cylinder = bpy.data.meshes.new('Cylinder')
me_cylinder.from_pydata([(0.0, 1.0, -1.0), (0.0, 1.0, 1.0), (0.1951, 0.9808, -1.0), (0.1951, 0.9808, 1.0), (0.3827, 0.9239, -1.0), (0.3827, 0.9239, 1.0), (0.5556, 0.8315, -1.0), (0.5556, 0.8315, 1.0), (0.7071, 0.7071, -1.0), (0.7071, 0.7071, 1.0), (0.8315, 0.5556, -1.0), (0.8315, 0.5556, 1.0), (0.9239, 0.3827, -1.0), (0.9239, 0.3827, 1.0), (0.9808, 0.1951, -1.0), (0.9808, 0.1951, 1.0), (1.0, 0.0, -1.0), (1.0, 0.0, 1.0), (0.9808, -0.1951, -1.0), (0.9808, -0.1951, 1.0), (0.9239, -0.3827, -1.0), (0.9239, -0.3827, 1.0), (0.8315, -0.5556, -1.0), (0.8315, -0.5556, 1.0), (0.7071, -0.7071, -1.0), (0.7071, -0.7071, 1.0), (0.5556, -0.8315, -1.0), (0.5556, -0.8315, 1.0), (0.3827, -0.9239, -1.0), (0.3827, -0.9239, 1.0), (0.1951, -0.9808, -1.0), (0.1951, -0.9808, 1.0), (0.0, -1.0, -1.0), (0.0, -1.0, 1.0), (-0.1951, -0.9808, -1.0), (-0.1951, -0.9808, 1.0), (-0.3827, -0.9239, -1.0), (-0.3827, -0.9239, 1.0), (-0.5556, -0.8315, -1.0), (-0.5556, -0.8315, 1.0), (-0.7071, -0.7071, -1.0), (-0.7071, -0.7071, 1.0), (-0.8315, -0.5556, -1.0), (-0.8315, -0.5556, 1.0), (-0.9239, -0.3827, -1.0), (-0.9239, -0.3827, 1.0), (-0.9808, -0.1951, -1.0), (-0.9808, -0.1951, 1.0), (-1.0, 0.0, -1.0), (-1.0, 0.0, 1.0), (-0.9808, 0.1951, -1.0), (-0.9808, 0.1951, 1.0), (-0.9239, 0.3827, -1.0), (-0.9239, 0.3827, 1.0), (-0.8315, 0.5556, -1.0), (-0.8315, 0.5556, 1.0), (-0.7071, 0.7071, -1.0), (-0.7071, 0.7071, 1.0), (-0.5556, 0.8315, -1.0), (-0.5556, 0.8315, 1.0), (-0.3827, 0.9239, -1.0), (-0.3827, 0.9239, 1.0), (-0.1951, 0.9808, -1.0), (-0.1951, 0.9808, 1.0)], [], [(0, 1, 3, 2), (2, 3, 5, 4), (4, 5, 7, 6), (6, 7, 9, 8), (8, 9, 11, 10), (10, 11, 13, 12), (12, 13, 15, 14), (14, 15, 17, 16), (16, 17, 19, 18), (18, 19, 21, 20), (20, 21, 23, 22), (22, 23, 25, 24), (24, 25, 27, 26), (26, 27, 29, 28), (28, 29, 31, 30), (30, 31, 33, 32), (32, 33, 35, 34), (34, 35, 37, 36), (36, 37, 39, 38), (38, 39, 41, 40), (40, 41, 43, 42), (42, 43, 45, 44), (44, 45, 47, 46), (46, 47, 49, 48), (48, 49, 51, 50), (50, 51, 53, 52), (52, 53, 55, 54), (54, 55, 57, 56), (56, 57, 59, 58), (58, 59, 61, 60), (3, 1, 63, 61, 59, 57, 55, 53, 51, 49, 47, 45, 43, 41, 39, 37, 35, 33, 31, 29, 27, 25, 23, 21, 19, 17, 15, 13, 11, 9, 7, 5), (60, 61, 63, 62), (62, 63, 1, 0), (0, 2, 4, 6, 8, 10, 12, 14, 16, 18, 20, 22, 24, 26, 28, 30, 32, 34, 36, 38, 40, 42, 44, 46, 48, 50, 52, 54, 56, 58, 60, 62)])
_uv = me_cylinder.uv_layers.new(name='UVMap')
_uv.uv.foreach_set('vector', [1.0, 0.5, 1.0, 1.0, 0.9688, 1.0, 0.9688, 0.5, 0.9688, 0.5, 0.9688, 1.0, 0.9375, 1.0, 0.9375, 0.5, 0.9375, 0.5, 0.9375, 1.0, 0.9062, 1.0, 0.9062, 0.5, 0.9062, 0.5, 0.9062, 1.0, 0.875, 1.0, 0.875, 0.5, 0.875, 0.5, 0.875, 1.0, 0.8438, 1.0, 0.8438, 0.5, 0.8438, 0.5, 0.8438, 1.0, 0.8125, 1.0, 0.8125, 0.5, 0.8125, 0.5, 0.8125, 1.0, 0.7812, 1.0, 0.7812, 0.5, 0.7812, 0.5, 0.7812, 1.0, 0.75, 1.0, 0.75, 0.5, 0.75, 0.5, 0.75, 1.0, 0.7188, 1.0, 0.7188, 0.5, 0.7188, 0.5, 0.7188, 1.0, 0.6875, 1.0, 0.6875, 0.5, 0.6875, 0.5, 0.6875, 1.0, 0.6562, 1.0, 0.6562, 0.5, 0.6562, 0.5, 0.6562, 1.0, 0.625, 1.0, 0.625, 0.5, 0.625, 0.5, 0.625, 1.0, 0.5938, 1.0, 0.5938, 0.5, 0.5938, 0.5, 0.5938, 1.0, 0.5625, 1.0, 0.5625, 0.5, 0.5625, 0.5, 0.5625, 1.0, 0.5312, 1.0, 0.5312, 0.5, 0.5312, 0.5, 0.5312, 1.0, 0.5, 1.0, 0.5, 0.5, 0.5, 0.5, 0.5, 1.0, 0.4688, 1.0, 0.4688, 0.5, 0.4688, 0.5, 0.4688, 1.0, 0.4375, 1.0, 0.4375, 0.5, 0.4375, 0.5, 0.4375, 1.0, 0.4062, 1.0, 0.4062, 0.5, 0.4062, 0.5, 0.4062, 1.0, 0.375, 1.0, 0.375, 0.5, 0.375, 0.5, 0.375, 1.0, 0.3438, 1.0, 0.3438, 0.5, 0.3438, 0.5, 0.3438, 1.0, 0.3125, 1.0, 0.3125, 0.5, 0.3125, 0.5, 0.3125, 1.0, 0.2812, 1.0, 0.2812, 0.5, 0.2812, 0.5, 0.2812, 1.0, 0.25, 1.0, 0.25, 0.5, 0.25, 0.5, 0.25, 1.0, 0.2188, 1.0, 0.2188, 0.5, 0.2188, 0.5, 0.2188, 1.0, 0.1875, 1.0, 0.1875, 0.5, 0.1875, 0.5, 0.1875, 1.0, 0.1562, 1.0, 0.1562, 0.5, 0.1562, 0.5, 0.1562, 1.0, 0.125, 1.0, 0.125, 0.5, 0.125, 0.5, 0.125, 1.0, 0.09375, 1.0, 0.09375, 0.5, 0.09375, 0.5, 0.09375, 1.0, 0.0625, 1.0, 0.0625, 0.5, 0.2968, 0.4854, 0.25, 0.49, 0.2032, 0.4854, 0.1582, 0.4717, 0.1167, 0.4496, 0.08029, 0.4197, 0.05045, 0.3833, 0.02827, 0.3418, 0.01461, 0.2968, 0.01, 0.25, 0.01461, 0.2032, 0.02827, 0.1582, 0.05045, 0.1167, 0.08029, 0.08029, 0.1167, 0.05045, 0.1582, 0.02827, 0.2032, 0.01461, 0.25, 0.01, 0.2968, 0.01461, 0.3418, 0.02827, 0.3833, 0.05045, 0.4197, 0.08029, 0.4496, 0.1167, 0.4717, 0.1582, 0.4854, 0.2032, 0.49, 0.25, 0.4854, 0.2968, 0.4717, 0.3418, 0.4496, 0.3833, 0.4197, 0.4197, 0.3833, 0.4496, 0.3418, 0.4717, 0.0625, 0.5, 0.0625, 1.0, 0.03125, 1.0, 0.03125, 0.5, 0.03125, 0.5, 0.03125, 1.0, 0.0, 1.0, 0.0, 0.5, 0.75, 0.49, 0.7968, 0.4854, 0.8418, 0.4717, 0.8833, 0.4496, 0.9197, 0.4197, 0.9496, 0.3833, 0.9717, 0.3418, 0.9854, 0.2968, 0.99, 0.25, 0.9854, 0.2032, 0.9717, 0.1582, 0.9496, 0.1167, 0.9197, 0.08029, 0.8833, 0.05045, 0.8418, 0.02827, 0.7968, 0.01461, 0.75, 0.01, 0.7032, 0.01461, 0.6582, 0.02827, 0.6167, 0.05045, 0.5803, 0.08029, 0.5504, 0.1167, 0.5283, 0.1582, 0.5146, 0.2032, 0.51, 0.25, 0.5146, 0.2968, 0.5283, 0.3418, 0.5504, 0.3833, 0.5803, 0.4197, 0.6167, 0.4496, 0.6582, 0.4717, 0.7032, 0.4854])
me_cylinder.update()
me_cube_006 = bpy.data.meshes.new('Cube.006')
me_cube_006.from_pydata([(-1.0, -1.0, -1.0), (-1.0, -1.0, 1.0), (-1.0, 1.0, 1.0), (1.0, -1.0, -1.0), (1.0, -1.0, 1.0), (1.0, 1.0, -1.0), (1.0, 1.0, 1.0), (-1.0, -1.0, 0.0), (-1.0, 1.0, 0.0), (1.0, 1.0, 0.0), (1.0, -1.0, 0.0), (0.0, 1.0, 1.0), (0.0, -1.0, -1.0), (0.0, -1.0, 1.0), (0.0, -1.0, 0.0), (0.0, 1.0, 0.0), (-1.0, 1.0, -0.5), (1.0, 1.0, -0.5), (1.0, -1.0, -0.5), (-1.0, -1.0, -0.5), (0.0, 1.0, -0.5), (0.0, -1.0, -0.5), (0.5, 1.0, 1.0), (0.5, -1.0, -1.0), (0.5, 1.0, 0.0), (0.5, 1.0, -1.0), (0.5, -1.0, 1.0), (0.5, -1.0, 0.0), (0.5, -1.0, -0.5), (0.5, 1.0, -0.5), (-1.0, -1.0, -0.25), (-1.0, 1.0, -0.25), (1.0, 1.0, -0.25), (1.0, -1.0, -0.25), (0.0, 1.0, -0.25), (0.0, -1.0, -0.25), (0.5, -1.0, -0.25), (0.5, 1.0, -0.25), (-1.0, 0.0, 1.0), (1.0, 0.0, -1.0), (1.0, 0.0, 1.0), (1.0, 0.0, 0.0), (-1.0, 0.0, 0.0), (0.0, 0.0, 1.0), (-1.0, 0.0, -0.5), (1.0, 0.0, -0.5), (0.5, 0.0, 1.0), (0.5, 0.0, -1.0), (-1.0, 0.0, -0.25), (1.0, 0.0, -0.25), (-1.0, -0.5, -1.0), (1.0, -0.5, 1.0), (1.0, -0.5, 0.0), (0.0, -0.5, 1.0), (0.0, -0.5, -1.0), (1.0, -0.5, -0.5), (0.5, -0.5, 1.0), (0.5, -0.5, -1.0), (1.0, -0.5, -0.25), (-1.0, -0.5, 1.0), (1.0, -0.5, -1.0), (-1.0, -0.5, 0.0), (-1.0, -0.5, -0.5), (-1.0, -0.5, -0.25)], [], [(42, 38, 2, 8), (24, 22, 6, 9), (52, 51, 4, 10), (14, 13, 1, 7), (57, 60, 3, 23), (53, 59, 1, 13), (35, 14, 7, 30), (58, 52, 10, 33), (37, 24, 9, 32), (48, 42, 8, 31), (31, 8, 15, 34), (36, 27, 14, 35), (56, 53, 13, 26), (50, 54, 12, 0), (27, 26, 13, 14), (8, 2, 11, 15), (23, 28, 21, 12), (25, 29, 17, 5), (60, 55, 18, 3), (12, 21, 19, 0), (3, 18, 28, 23), (10, 4, 26, 27), (51, 56, 26, 4), (33, 10, 27, 36), (34, 15, 24, 37), (54, 57, 23, 12), (15, 11, 22, 24), (20, 34, 37, 29), (18, 33, 36, 28), (28, 36, 35, 21), (16, 31, 34, 20), (44, 48, 31, 16), (29, 37, 32, 17), (55, 58, 33, 18), (21, 35, 30, 19), (17, 32, 49, 45), (62, 63, 48, 44), (6, 22, 46, 40), (5, 17, 45, 39), (22, 11, 43, 46), (63, 61, 42, 48), (32, 9, 41, 49), (11, 2, 38, 43), (25, 5, 39, 47), (9, 6, 40, 41), (61, 59, 38, 42), (7, 1, 59, 61), (30, 7, 61, 63), (0, 19, 62, 50), (19, 30, 63, 62), (45, 49, 58, 55), (40, 46, 56, 51), (39, 45, 55, 60), (18, 28, 21, 19, 62, 44, 16, 17, 45, 55), (46, 43, 53, 56), (49, 41, 52, 58), (43, 38, 59, 53), (47, 39, 60, 57), (41, 40, 51, 52)])
_uv = me_cube_006.uv_layers.new(name='UVMap')
_uv.uv.foreach_set('vector', [0.5, 0.125, 0.625, 0.125, 0.625, 0.25, 0.5, 0.25, 0.5, 0.4375, 0.625, 0.4375, 0.625, 0.5, 0.5, 0.5, 0.5, 0.6875, 0.625, 0.6875, 0.625, 0.75, 0.5, 0.75, 0.5, 0.875, 0.625, 0.875, 0.625, 1.0, 0.5, 1.0, 0.3125, 0.6875, 0.375, 0.6875, 0.375, 0.75, 0.3125, 0.75, 0.75, 0.6875, 0.875, 0.6875, 0.875, 0.75, 0.75, 0.75, 0.4688, 0.875, 0.5, 0.875, 0.5, 1.0, 0.4688, 1.0, 0.4688, 0.6875, 0.5, 0.6875, 0.5, 0.75, 0.4688, 0.75, 0.4688, 0.4375, 0.5, 0.4375, 0.5, 0.5, 0.4688, 0.5, 0.4688, 0.125, 0.5, 0.125, 0.5, 0.25, 0.4688, 0.25, 0.4688, 0.25, 0.5, 0.25, 0.5, 0.375, 0.4688, 0.375, 0.4688, 0.8125, 0.5, 0.8125, 0.5, 0.875, 0.4688, 0.875, 0.6875, 0.6875, 0.75, 0.6875, 0.75, 0.75, 0.6875, 0.75, 0.125, 0.6875, 0.25, 0.6875, 0.25, 0.75, 0.125, 0.75, 0.5, 0.8125, 0.625, 0.8125, 0.625, 0.875, 0.5, 0.875, 0.5, 0.25, 0.625, 0.25, 0.625, 0.375, 0.5, 0.375, 0.375, 0.8125, 0.4375, 0.8125, 0.4375, 0.875, 0.375, 0.875, 0.375, 0.4375, 0.4375, 0.4375, 0.4375, 0.5, 0.375, 0.5, 0.375, 0.6875, 0.4375, 0.6875, 0.4375, 0.75, 0.375, 0.75, 0.375, 0.875, 0.4375, 0.875, 0.4375, 1.0, 0.375, 1.0, 0.375, 0.75, 0.4375, 0.75, 0.4375, 0.8125, 0.375, 0.8125, 0.5, 0.75, 0.625, 0.75, 0.625, 0.8125, 0.5, 0.8125, 0.625, 0.6875, 0.6875, 0.6875, 0.6875, 0.75, 0.625, 0.75, 0.4688, 0.75, 0.5, 0.75, 0.5, 0.8125, 0.4688, 0.8125, 0.4688, 0.375, 0.5, 0.375, 0.5, 0.4375, 0.4688, 0.4375, 0.25, 0.6875, 0.3125, 0.6875, 0.3125, 0.75, 0.25, 0.75, 0.5, 0.375, 0.625, 0.375, 0.625, 0.4375, 0.5, 0.4375, 0.4375, 0.375, 0.4688, 0.375, 0.4688, 0.4375, 0.4375, 0.4375, 0.4375, 0.75, 0.4688, 0.75, 0.4688, 0.8125, 0.4375, 0.8125, 0.4375, 0.8125, 0.4688, 0.8125, 0.4688, 0.875, 0.4375, 0.875, 0.4375, 0.25, 0.4688, 0.25, 0.4688, 0.375, 0.4375, 0.375, 0.4375, 0.125, 0.4688, 0.125, 0.4688, 0.25, 0.4375, 0.25, 0.4375, 0.4375, 0.4688, 0.4375, 0.4688, 0.5, 0.4375, 0.5, 0.4375, 0.6875, 0.4688, 0.6875, 0.4688, 0.75, 0.4375, 0.75, 0.4375, 0.875, 0.4688, 0.875, 0.4688, 1.0, 0.4375, 1.0, 0.4375, 0.5, 0.4688, 0.5, 0.4688, 0.625, 0.4375, 0.625, 0.4375, 0.0625, 0.4688, 0.0625, 0.4688, 0.125, 0.4375, 0.125, 0.625, 0.5, 0.6875, 0.5, 0.6875, 0.625, 0.625, 0.625, 0.375, 0.5, 0.4375, 0.5, 0.4375, 0.625, 0.375, 0.625, 0.6875, 0.5, 0.75, 0.5, 0.75, 0.625, 0.6875, 0.625, 0.4688, 0.0625, 0.5, 0.0625, 0.5, 0.125, 0.4688, 0.125, 0.4688, 0.5, 0.5, 0.5, 0.5, 0.625, 0.4688, 0.625, 0.75, 0.5, 0.875, 0.5, 0.875, 0.625, 0.75, 0.625, 0.3125, 0.5, 0.375, 0.5, 0.375, 0.625, 0.3125, 0.625, 0.5, 0.5, 0.625, 0.5, 0.625, 0.625, 0.5, 0.625, 0.5, 0.0625, 0.625, 0.0625, 0.625, 0.125, 0.5, 0.125, 0.5, 0.0, 0.625, 0.0, 0.625, 0.0625, 0.5, 0.0625, 0.4688, 0.0, 0.5, 0.0, 0.5, 0.0625, 0.4688, 0.0625, 0.375, 0.0, 0.4375, 0.0, 0.4375, 0.0625, 0.375, 0.0625, 0.4375, 0.0, 0.4688, 0.0, 0.4688, 0.0625, 0.4375, 0.0625, 0.4375, 0.625, 0.4688, 0.625, 0.4688, 0.6875, 0.4375, 0.6875, 0.625, 0.625, 0.6875, 0.625, 0.6875, 0.6875, 0.625, 0.6875, 0.375, 0.625, 0.4375, 0.625, 0.4375, 0.6875, 0.375, 0.6875, 0.0, 0.0, 0.0, 0.0, 0.0, 0.0, 0.0, 0.0, 0.0, 0.0, 0.0, 0.0, 0.0, 0.0, 0.0, 0.0, 0.0, 0.0, 0.0, 0.0, 0.6875, 0.625, 0.75, 0.625, 0.75, 0.6875, 0.6875, 0.6875, 0.4688, 0.625, 0.5, 0.625, 0.5, 0.6875, 0.4688, 0.6875, 0.75, 0.625, 0.875, 0.625, 0.875, 0.6875, 0.75, 0.6875, 0.3125, 0.625, 0.375, 0.625, 0.375, 0.6875, 0.3125, 0.6875, 0.5, 0.625, 0.625, 0.625, 0.625, 0.6875, 0.5, 0.6875])
me_cube_006.update()
me_cube_004 = bpy.data.meshes.new('Cube.004')
me_cube_004.from_pydata([(-1.0, -1.0, -1.0), (-1.0, -1.0, 1.0), (-1.0, 1.0, 1.0), (1.0, -1.0, -1.0), (1.0, -1.0, 1.0), (1.0, 1.0, 1.0), (-1.0, 0.0, 1.0), (1.0, 0.0, 1.0), (-1.0, -1.0, 0.0), (1.0, -1.0, 0.0), (1.0, 0.0, 0.0), (-1.0, 0.0, 0.0), (-1.0, -0.5, -1.0), (1.0, -0.5, 1.0), (-1.0, -0.5, 1.0), (1.0, -0.5, -1.0), (-1.0, -0.5, 0.0), (1.0, -0.5, 0.0), (-1.0, 0.5, 1.0), (-1.0, -0.4921, -1.0), (1.0, 0.5, 1.0), (-1.0, -1.0, 0.5), (1.0, -1.0, 0.5), (1.0, 0.0, 0.5), (-1.0, 0.0, 0.5), (-1.0, -0.5, 0.5), (1.0, -0.5, 0.5), (1.0, 0.5, 0.5), (-1.0, 0.5, 0.5), (-1.0, -1.0, 0.75), (-1.0, 1.0, 0.75), (1.0, 1.0, 0.75), (1.0, -1.0, 0.75), (1.0, 0.0, 0.75), (-1.0, 0.0, 0.75), (-1.0, -0.5, 0.75), (1.0, -0.5, 0.75), (1.0, 0.5, 0.75), (-1.0, 0.5, 0.75)], [], [(38, 18, 2, 30), (30, 2, 5, 31), (36, 13, 4, 32), (32, 4, 1, 29), (12, 15, 3, 0), (13, 14, 1, 4), (20, 18, 6, 7), (30, 28, 38), (37, 20, 7, 33), (35, 14, 6, 34), (12, 16, 11, 19), (3, 9, 8, 0), (15, 17, 9, 3), (0, 8, 16, 12), (29, 1, 14, 35), (7, 6, 14, 13), (33, 7, 13, 36), (31, 5, 20, 37), (5, 2, 18, 20), (34, 6, 18, 38), (10, 23, 26, 17), (8, 21, 25, 16), (16, 25, 24, 11), (9, 22, 21, 8), (17, 26, 22, 9), (24, 34, 38, 28), (28, 11, 24), (23, 33, 36, 26), (21, 29, 35, 25), (25, 35, 34, 24), (27, 37, 33, 23), (22, 32, 29, 21), (26, 36, 32, 22), (10, 27, 23), (27, 31, 37), (15, 10, 17), (28, 30, 31, 27, 10, 15, 12, 19, 11)])
_uv = me_cube_004.uv_layers.new(name='UVMap')
_uv.uv.foreach_set('vector', [0.5938, 0.1875, 0.625, 0.1875, 0.625, 0.25, 0.5938, 0.25, 0.5938, 0.25, 0.625, 0.25, 0.625, 0.5, 0.5938, 0.5, 0.5938, 0.6875, 0.625, 0.6875, 0.625, 0.75, 0.5938, 0.75, 0.5938, 0.75, 0.625, 0.75, 0.625, 1.0, 0.5938, 1.0, 0.125, 0.6875, 0.375, 0.6875, 0.375, 0.75, 0.125, 0.75, 0.625, 0.6875, 0.875, 0.6875, 0.875, 0.75, 0.625, 0.75, 0.625, 0.5625, 0.875, 0.5625, 0.875, 0.625, 0.625, 0.625, 0.5938, 0.25, 0.5625, 0.1875, 0.5938, 0.1875, 0.5938, 0.5625, 0.625, 0.5625, 0.625, 0.625, 0.5938, 0.625, 0.5938, 0.0625, 0.625, 0.0625, 0.625, 0.125, 0.5938, 0.125, 0.375, 0.0625, 0.5, 0.0625, 0.5, 0.125, 0.375, 0.06349, 0.375, 0.75, 0.5, 0.75, 0.5, 1.0, 0.375, 1.0, 0.375, 0.6875, 0.5, 0.6875, 0.5, 0.75, 0.375, 0.75, 0.375, 0.0, 0.5, 0.0, 0.5, 0.0625, 0.375, 0.0625, 0.5938, 0.0, 0.625, 0.0, 0.625, 0.0625, 0.5938, 0.0625, 0.625, 0.625, 0.875, 0.625, 0.875, 0.6875, 0.625, 0.6875, 0.5938, 0.625, 0.625, 0.625, 0.625, 0.6875, 0.5938, 0.6875, 0.5938, 0.5, 0.625, 0.5, 0.625, 0.5625, 0.5938, 0.5625, 0.625, 0.5, 0.875, 0.5, 0.875, 0.5625, 0.625, 0.5625, 0.5938, 0.125, 0.625, 0.125, 0.625, 0.1875, 0.5938, 0.1875, 0.5, 0.625, 0.5625, 0.625, 0.5625, 0.6875, 0.5, 0.6875, 0.5, 0.0, 0.5625, 0.0, 0.5625, 0.0625, 0.5, 0.0625, 0.5, 0.0625, 0.5625, 0.0625, 0.5625, 0.125, 0.5, 0.125, 0.5, 0.75, 0.5625, 0.75, 0.5625, 1.0, 0.5, 1.0, 0.5, 0.6875, 0.5625, 0.6875, 0.5625, 0.75, 0.5, 0.75, 0.5625, 0.125, 0.5938, 0.125, 0.5938, 0.1875, 0.5625, 0.1875, 0.5625, 0.1875, 0.5, 0.125, 0.5625, 0.125, 0.5625, 0.625, 0.5938, 0.625, 0.5938, 0.6875, 0.5625, 0.6875, 0.5625, 0.0, 0.5938, 0.0, 0.5938, 0.0625, 0.5625, 0.0625, 0.5625, 0.0625, 0.5938, 0.0625, 0.5938, 0.125, 0.5625, 0.125, 0.5625, 0.5625, 0.5938, 0.5625, 0.5938, 0.625, 0.5625, 0.625, 0.5625, 0.75, 0.5938, 0.75, 0.5938, 1.0, 0.5625, 1.0, 0.5625, 0.6875, 0.5938, 0.6875, 0.5938, 0.75, 0.5625, 0.75, 0.5, 0.625, 0.5625, 0.5625, 0.5625, 0.625, 0.5625, 0.5625, 0.5938, 0.5, 0.5938, 0.5625, 0.375, 0.6875, 0.5, 0.625, 0.5, 0.6875, 0.5625, 0.1875, 0.5938, 0.25, 0.5938, 0.5, 0.5625, 0.5625, 0.5, 0.625, 0.375, 0.6875, 0.125, 0.6875, 0.375, 0.06349, 0.5, 0.125])
me_cube_004.update()
me_cube_005 = bpy.data.meshes.new('Cube.005')
me_cube_005.from_pydata([(-1.0, -1.0, -1.0), (-1.0, -1.0, 1.0), (-1.0, 1.0, -1.0), (-1.0, 1.0, 1.0), (1.0, -1.0, -1.0), (1.0, -1.0, 1.0), (1.0, 1.0, -1.0), (1.0, 1.0, 1.0)], [], [(0, 1, 3, 2), (2, 3, 7, 6), (6, 7, 5, 4), (4, 5, 1, 0), (2, 6, 4, 0), (7, 3, 1, 5)])
_uv = me_cube_005.uv_layers.new(name='UVMap')
_uv.uv.foreach_set('vector', [0.375, 0.0, 0.625, 0.0, 0.625, 0.25, 0.375, 0.25, 0.375, 0.25, 0.625, 0.25, 0.625, 0.5, 0.375, 0.5, 0.375, 0.5, 0.625, 0.5, 0.625, 0.75, 0.375, 0.75, 0.375, 0.75, 0.625, 0.75, 0.625, 1.0, 0.375, 1.0, 0.125, 0.5, 0.375, 0.5, 0.375, 0.75, 0.125, 0.75, 0.625, 0.5, 0.875, 0.5, 0.875, 0.75, 0.625, 0.75])
me_cube_005.update()
me_cube_009 = bpy.data.meshes.new('Cube.009')
me_cube_009.from_pydata([(-1.0, -1.0, -1.0), (-1.0, -1.0, 1.0), (-1.0, 1.0, -1.0), (-1.0, 1.0, 1.0), (1.0, -1.0, -1.0), (1.0, -1.0, 1.0), (1.0, 1.0, -1.0), (1.0, 1.0, 1.0)], [], [(0, 1, 3, 2), (2, 3, 7, 6), (6, 7, 5, 4), (4, 5, 1, 0), (2, 6, 4, 0), (7, 3, 1, 5)])
_uv = me_cube_009.uv_layers.new(name='UVMap')
_uv.uv.foreach_set('vector', [0.375, 0.0, 0.625, 0.0, 0.625, 0.25, 0.375, 0.25, 0.375, 0.25, 0.625, 0.25, 0.625, 0.5, 0.375, 0.5, 0.375, 0.5, 0.625, 0.5, 0.625, 0.75, 0.375, 0.75, 0.375, 0.75, 0.625, 0.75, 0.625, 1.0, 0.375, 1.0, 0.125, 0.5, 0.375, 0.5, 0.375, 0.75, 0.125, 0.75, 0.625, 0.5, 0.875, 0.5, 0.875, 0.75, 0.625, 0.75])
me_cube_009.update()
me_cubo_021 = bpy.data.meshes.new('Cubo.021')
me_cubo_021.from_pydata([(-1.0, -1.0, -1.0), (-1.0, -1.0, 1.0), (-1.0, 1.0, -1.0), (-1.0, 1.0, 1.0), (1.0, -1.0, -1.0), (1.0, -1.0, 1.0), (1.0, 1.0, -1.0), (1.0, 1.0, 1.0)], [], [(0, 1, 3, 2), (2, 3, 7, 6), (6, 7, 5, 4), (4, 5, 1, 0), (2, 6, 4, 0), (7, 3, 1, 5)])
_uv = me_cubo_021.uv_layers.new(name='MapaUV')
_uv.uv.foreach_set('vector', [0.375, 0.0, 0.625, 0.0, 0.625, 0.25, 0.375, 0.25, 0.375, 0.25, 0.625, 0.25, 0.625, 0.5, 0.375, 0.5, 0.375, 0.5, 0.625, 0.5, 0.625, 0.75, 0.375, 0.75, 0.375, 0.75, 0.625, 0.75, 0.625, 1.0, 0.375, 1.0, 0.125, 0.5, 0.375, 0.5, 0.375, 0.75, 0.125, 0.75, 0.625, 0.5, 0.875, 0.5, 0.875, 0.75, 0.625, 0.75])
me_cubo_021.update()
me_cubo_020 = bpy.data.meshes.new('Cubo.020')
me_cubo_020.from_pydata([(-1.0, -1.0, -1.0), (-1.0, -1.0, 1.0), (-1.0, 1.0, -1.0), (-1.0, 1.0, 1.0), (1.0, -1.0, -1.0), (1.0, -1.0, 1.0), (1.0, 1.0, -1.0), (1.0, 1.0, 1.0)], [], [(0, 1, 3, 2), (2, 3, 7, 6), (6, 7, 5, 4), (4, 5, 1, 0), (2, 6, 4, 0), (7, 3, 1, 5)])
_uv = me_cubo_020.uv_layers.new(name='MapaUV')
_uv.uv.foreach_set('vector', [0.375, 0.0, 0.625, 0.0, 0.625, 0.25, 0.375, 0.25, 0.375, 0.25, 0.625, 0.25, 0.625, 0.5, 0.375, 0.5, 0.375, 0.5, 0.625, 0.5, 0.625, 0.75, 0.375, 0.75, 0.375, 0.75, 0.625, 0.75, 0.625, 1.0, 0.375, 1.0, 0.125, 0.5, 0.375, 0.5, 0.375, 0.75, 0.125, 0.75, 0.625, 0.5, 0.875, 0.5, 0.875, 0.75, 0.625, 0.75])
me_cubo_020.update()
me_cubo_019 = bpy.data.meshes.new('Cubo.019')
me_cubo_019.from_pydata([(-1.0, -1.0, -1.0), (-1.0, -1.0, 1.0), (-1.0, 1.0, -1.0), (-1.0, 1.0, 1.0), (1.0, -1.0, -1.0), (1.0, -1.0, 1.0), (1.0, 1.0, -1.0), (1.0, 1.0, 1.0)], [], [(0, 1, 3, 2), (2, 3, 7, 6), (6, 7, 5, 4), (4, 5, 1, 0), (2, 6, 4, 0), (7, 3, 1, 5)])
_uv = me_cubo_019.uv_layers.new(name='MapaUV')
_uv.uv.foreach_set('vector', [0.375, 0.0, 0.625, 0.0, 0.625, 0.25, 0.375, 0.25, 0.375, 0.25, 0.625, 0.25, 0.625, 0.5, 0.375, 0.5, 0.375, 0.5, 0.625, 0.5, 0.625, 0.75, 0.375, 0.75, 0.375, 0.75, 0.625, 0.75, 0.625, 1.0, 0.375, 1.0, 0.125, 0.5, 0.375, 0.5, 0.375, 0.75, 0.125, 0.75, 0.625, 0.5, 0.875, 0.5, 0.875, 0.75, 0.625, 0.75])
me_cubo_019.update()
me_cubo_018 = bpy.data.meshes.new('Cubo.018')
me_cubo_018.from_pydata([(-1.0, -1.0, -1.0), (-1.0, -1.0, 1.0), (-1.0, 1.0, -1.0), (-1.0, 1.0, 1.0), (1.0, -1.0, -1.0), (1.0, -1.0, 1.0), (1.0, 1.0, -1.0), (1.0, 1.0, 1.0)], [], [(0, 1, 3, 2), (2, 3, 7, 6), (6, 7, 5, 4), (4, 5, 1, 0), (2, 6, 4, 0), (7, 3, 1, 5)])
_uv = me_cubo_018.uv_layers.new(name='MapaUV')
_uv.uv.foreach_set('vector', [0.375, 0.0, 0.625, 0.0, 0.625, 0.25, 0.375, 0.25, 0.375, 0.25, 0.625, 0.25, 0.625, 0.5, 0.375, 0.5, 0.375, 0.5, 0.625, 0.5, 0.625, 0.75, 0.375, 0.75, 0.375, 0.75, 0.625, 0.75, 0.625, 1.0, 0.375, 1.0, 0.125, 0.5, 0.375, 0.5, 0.375, 0.75, 0.125, 0.75, 0.625, 0.5, 0.875, 0.5, 0.875, 0.75, 0.625, 0.75])
me_cubo_018.update()
me_cubo_017 = bpy.data.meshes.new('Cubo.017')
me_cubo_017.from_pydata([(-1.0, -1.0, -1.0), (-1.0, -1.0, 1.0), (-1.0, 1.0, -1.0), (-1.0, 1.0, 1.0), (1.0, -1.0, -1.0), (1.0, -1.0, 1.0), (1.0, 1.0, -1.0), (1.0, 1.0, 1.0)], [], [(0, 1, 3, 2), (2, 3, 7, 6), (6, 7, 5, 4), (4, 5, 1, 0), (2, 6, 4, 0), (7, 3, 1, 5)])
_uv = me_cubo_017.uv_layers.new(name='MapaUV')
_uv.uv.foreach_set('vector', [0.375, 0.0, 0.625, 0.0, 0.625, 0.25, 0.375, 0.25, 0.375, 0.25, 0.625, 0.25, 0.625, 0.5, 0.375, 0.5, 0.375, 0.5, 0.625, 0.5, 0.625, 0.75, 0.375, 0.75, 0.375, 0.75, 0.625, 0.75, 0.625, 1.0, 0.375, 1.0, 0.125, 0.5, 0.375, 0.5, 0.375, 0.75, 0.125, 0.75, 0.625, 0.5, 0.875, 0.5, 0.875, 0.75, 0.625, 0.75])
me_cubo_017.update()
me_cubo_016 = bpy.data.meshes.new('Cubo.016')
me_cubo_016.from_pydata([(-1.0, -1.0, -1.0), (-1.0, -1.0, 1.0), (-1.0, 1.0, -1.0), (-1.0, 1.0, 1.0), (1.0, -1.0, -1.0), (1.0, -1.0, 1.0), (1.0, 1.0, -1.0), (1.0, 1.0, 1.0)], [], [(0, 1, 3, 2), (2, 3, 7, 6), (6, 7, 5, 4), (4, 5, 1, 0), (2, 6, 4, 0), (7, 3, 1, 5)])
_uv = me_cubo_016.uv_layers.new(name='MapaUV')
_uv.uv.foreach_set('vector', [0.375, 0.0, 0.625, 0.0, 0.625, 0.25, 0.375, 0.25, 0.375, 0.25, 0.625, 0.25, 0.625, 0.5, 0.375, 0.5, 0.375, 0.5, 0.625, 0.5, 0.625, 0.75, 0.375, 0.75, 0.375, 0.75, 0.625, 0.75, 0.625, 1.0, 0.375, 1.0, 0.125, 0.5, 0.375, 0.5, 0.375, 0.75, 0.125, 0.75, 0.625, 0.5, 0.875, 0.5, 0.875, 0.75, 0.625, 0.75])
me_cubo_016.update()
me_cubo_015 = bpy.data.meshes.new('Cubo.015')
me_cubo_015.from_pydata([(-1.0, -1.0, -1.0), (-1.0, -1.0, 1.0), (-1.0, 1.0, -1.0), (-1.0, 1.0, 1.0), (1.0, -1.0, -1.0), (1.0, -1.0, 1.0), (1.0, 1.0, -1.0), (1.0, 1.0, 1.0)], [], [(0, 1, 3, 2), (2, 3, 7, 6), (6, 7, 5, 4), (4, 5, 1, 0), (2, 6, 4, 0), (7, 3, 1, 5)])
_uv = me_cubo_015.uv_layers.new(name='MapaUV')
_uv.uv.foreach_set('vector', [0.375, 0.0, 0.625, 0.0, 0.625, 0.25, 0.375, 0.25, 0.375, 0.25, 0.625, 0.25, 0.625, 0.5, 0.375, 0.5, 0.375, 0.5, 0.625, 0.5, 0.625, 0.75, 0.375, 0.75, 0.375, 0.75, 0.625, 0.75, 0.625, 1.0, 0.375, 1.0, 0.125, 0.5, 0.375, 0.5, 0.375, 0.75, 0.125, 0.75, 0.625, 0.5, 0.875, 0.5, 0.875, 0.75, 0.625, 0.75])
me_cubo_015.update()
me_cilindro = bpy.data.meshes.new('Cilindro')
me_cilindro.from_pydata([(0.0, 1.0, -1.0), (0.0, 1.0, 1.0), (0.1951, 0.9808, -1.0), (0.1951, 0.9808, 1.0), (0.3827, 0.9239, -1.0), (0.3827, 0.9239, 1.0), (0.5556, 0.8315, -1.0), (0.5556, 0.8315, 1.0), (0.7071, 0.7071, -1.0), (0.7071, 0.7071, 1.0), (0.8315, 0.5556, -1.0), (0.8315, 0.5556, 1.0), (0.9239, 0.3827, -1.0), (0.9239, 0.3827, 1.0), (0.9808, 0.1951, -1.0), (0.9808, 0.1951, 1.0), (1.0, 0.0, -1.0), (1.0, 0.0, 1.0), (0.9808, -0.1951, -1.0), (0.9808, -0.1951, 1.0), (0.9239, -0.3827, -1.0), (0.9239, -0.3827, 1.0), (0.8315, -0.5556, -1.0), (0.8315, -0.5556, 1.0), (0.7071, -0.7071, -1.0), (0.7071, -0.7071, 1.0), (0.5556, -0.8315, -1.0), (0.5556, -0.8315, 1.0), (0.3827, -0.9239, -1.0), (0.3827, -0.9239, 1.0), (0.1951, -0.9808, -1.0), (0.1951, -0.9808, 1.0), (0.0, -1.0, -1.0), (0.0, -1.0, 1.0), (-0.1951, -0.9808, -1.0), (-0.1951, -0.9808, 1.0), (-0.3827, -0.9239, -1.0), (-0.3827, -0.9239, 1.0), (-0.5556, -0.8315, -1.0), (-0.5556, -0.8315, 1.0), (-0.7071, -0.7071, -1.0), (-0.7071, -0.7071, 1.0), (-0.8315, -0.5556, -1.0), (-0.8315, -0.5556, 1.0), (-0.9239, -0.3827, -1.0), (-0.9239, -0.3827, 1.0), (-0.9808, -0.1951, -1.0), (-0.9808, -0.1951, 1.0), (-1.0, 0.0, -1.0), (-1.0, 0.0, 1.0), (-0.9808, 0.1951, -1.0), (-0.9808, 0.1951, 1.0), (-0.9239, 0.3827, -1.0), (-0.9239, 0.3827, 1.0), (-0.8315, 0.5556, -1.0), (-0.8315, 0.5556, 1.0), (-0.7071, 0.7071, -1.0), (-0.7071, 0.7071, 1.0), (-0.5556, 0.8315, -1.0), (-0.5556, 0.8315, 1.0), (-0.3827, 0.9239, -1.0), (-0.3827, 0.9239, 1.0), (-0.1951, 0.9808, -1.0), (-0.1951, 0.9808, 1.0)], [], [(0, 1, 3, 2), (2, 3, 5, 4), (4, 5, 7, 6), (6, 7, 9, 8), (8, 9, 11, 10), (10, 11, 13, 12), (12, 13, 15, 14), (14, 15, 17, 16), (16, 17, 19, 18), (18, 19, 21, 20), (20, 21, 23, 22), (22, 23, 25, 24), (24, 25, 27, 26), (26, 27, 29, 28), (28, 29, 31, 30), (30, 31, 33, 32), (32, 33, 35, 34), (34, 35, 37, 36), (36, 37, 39, 38), (38, 39, 41, 40), (40, 41, 43, 42), (42, 43, 45, 44), (44, 45, 47, 46), (46, 47, 49, 48), (48, 49, 51, 50), (50, 51, 53, 52), (52, 53, 55, 54), (54, 55, 57, 56), (56, 57, 59, 58), (58, 59, 61, 60), (3, 1, 63, 61, 59, 57, 55, 53, 51, 49, 47, 45, 43, 41, 39, 37, 35, 33, 31, 29, 27, 25, 23, 21, 19, 17, 15, 13, 11, 9, 7, 5), (60, 61, 63, 62), (62, 63, 1, 0), (0, 2, 4, 6, 8, 10, 12, 14, 16, 18, 20, 22, 24, 26, 28, 30, 32, 34, 36, 38, 40, 42, 44, 46, 48, 50, 52, 54, 56, 58, 60, 62)])
_uv = me_cilindro.uv_layers.new(name='MapaUV')
_uv.uv.foreach_set('vector', [1.0, 0.5, 1.0, 1.0, 0.9688, 1.0, 0.9688, 0.5, 0.9688, 0.5, 0.9688, 1.0, 0.9375, 1.0, 0.9375, 0.5, 0.9375, 0.5, 0.9375, 1.0, 0.9062, 1.0, 0.9062, 0.5, 0.9062, 0.5, 0.9062, 1.0, 0.875, 1.0, 0.875, 0.5, 0.875, 0.5, 0.875, 1.0, 0.8438, 1.0, 0.8438, 0.5, 0.8438, 0.5, 0.8438, 1.0, 0.8125, 1.0, 0.8125, 0.5, 0.8125, 0.5, 0.8125, 1.0, 0.7812, 1.0, 0.7812, 0.5, 0.7812, 0.5, 0.7812, 1.0, 0.75, 1.0, 0.75, 0.5, 0.75, 0.5, 0.75, 1.0, 0.7188, 1.0, 0.7188, 0.5, 0.7188, 0.5, 0.7188, 1.0, 0.6875, 1.0, 0.6875, 0.5, 0.6875, 0.5, 0.6875, 1.0, 0.6562, 1.0, 0.6562, 0.5, 0.6562, 0.5, 0.6562, 1.0, 0.625, 1.0, 0.625, 0.5, 0.625, 0.5, 0.625, 1.0, 0.5938, 1.0, 0.5938, 0.5, 0.5938, 0.5, 0.5938, 1.0, 0.5625, 1.0, 0.5625, 0.5, 0.5625, 0.5, 0.5625, 1.0, 0.5312, 1.0, 0.5312, 0.5, 0.5312, 0.5, 0.5312, 1.0, 0.5, 1.0, 0.5, 0.5, 0.5, 0.5, 0.5, 1.0, 0.4688, 1.0, 0.4688, 0.5, 0.4688, 0.5, 0.4688, 1.0, 0.4375, 1.0, 0.4375, 0.5, 0.4375, 0.5, 0.4375, 1.0, 0.4062, 1.0, 0.4062, 0.5, 0.4062, 0.5, 0.4062, 1.0, 0.375, 1.0, 0.375, 0.5, 0.375, 0.5, 0.375, 1.0, 0.3438, 1.0, 0.3438, 0.5, 0.3438, 0.5, 0.3438, 1.0, 0.3125, 1.0, 0.3125, 0.5, 0.3125, 0.5, 0.3125, 1.0, 0.2812, 1.0, 0.2812, 0.5, 0.2812, 0.5, 0.2812, 1.0, 0.25, 1.0, 0.25, 0.5, 0.25, 0.5, 0.25, 1.0, 0.2188, 1.0, 0.2188, 0.5, 0.2188, 0.5, 0.2188, 1.0, 0.1875, 1.0, 0.1875, 0.5, 0.1875, 0.5, 0.1875, 1.0, 0.1562, 1.0, 0.1562, 0.5, 0.1562, 0.5, 0.1562, 1.0, 0.125, 1.0, 0.125, 0.5, 0.125, 0.5, 0.125, 1.0, 0.09375, 1.0, 0.09375, 0.5, 0.09375, 0.5, 0.09375, 1.0, 0.0625, 1.0, 0.0625, 0.5, 0.2968, 0.4854, 0.25, 0.49, 0.2032, 0.4854, 0.1582, 0.4717, 0.1167, 0.4496, 0.08029, 0.4197, 0.05045, 0.3833, 0.02827, 0.3418, 0.01461, 0.2968, 0.01, 0.25, 0.01461, 0.2032, 0.02827, 0.1582, 0.05045, 0.1167, 0.08029, 0.08029, 0.1167, 0.05045, 0.1582, 0.02827, 0.2032, 0.01461, 0.25, 0.01, 0.2968, 0.01461, 0.3418, 0.02827, 0.3833, 0.05045, 0.4197, 0.08029, 0.4496, 0.1167, 0.4717, 0.1582, 0.4854, 0.2032, 0.49, 0.25, 0.4854, 0.2968, 0.4717, 0.3418, 0.4496, 0.3833, 0.4197, 0.4197, 0.3833, 0.4496, 0.3418, 0.4717, 0.0625, 0.5, 0.0625, 1.0, 0.03125, 1.0, 0.03125, 0.5, 0.03125, 0.5, 0.03125, 1.0, 0.0, 1.0, 0.0, 0.5, 0.75, 0.49, 0.7968, 0.4854, 0.8418, 0.4717, 0.8833, 0.4496, 0.9197, 0.4197, 0.9496, 0.3833, 0.9717, 0.3418, 0.9854, 0.2968, 0.99, 0.25, 0.9854, 0.2032, 0.9717, 0.1582, 0.9496, 0.1167, 0.9197, 0.08029, 0.8833, 0.05045, 0.8418, 0.02827, 0.7968, 0.01461, 0.75, 0.01, 0.7032, 0.01461, 0.6582, 0.02827, 0.6167, 0.05045, 0.5803, 0.08029, 0.5504, 0.1167, 0.5283, 0.1582, 0.5146, 0.2032, 0.51, 0.25, 0.5146, 0.2968, 0.5283, 0.3418, 0.5504, 0.3833, 0.5803, 0.4197, 0.6167, 0.4496, 0.6582, 0.4717, 0.7032, 0.4854])
me_cilindro.update()

# ---- objects
ob_cube = bpy.data.objects.new('Cube', me_cube)
ob_light = bpy.data.objects.new('Light', light_light)
ob_camera = bpy.data.objects.new('Camera', cam_camera)
ob_cubo = bpy.data.objects.new('Cubo', me_cubo)
ob_cubo_001 = bpy.data.objects.new('Cubo.001', me_cubo_002)
ob_cube_001 = bpy.data.objects.new('Cube.001', me_cube_001)
ob_plancha = bpy.data.objects.new('Plancha', me_cube_003)
ob_s__plancha = bpy.data.objects.new('S. Plancha ', me_cube_002)
ob_botones_der = bpy.data.objects.new('Botones der', me_cube_008)
ob_cylinder = bpy.data.objects.new('Cylinder', me_cylinder)
ob_cube_002 = bpy.data.objects.new('Cube.002', me_cube_006)
ob_plancha_001 = bpy.data.objects.new('Plancha.001', me_cube_004)
ob_s__plancha__001 = bpy.data.objects.new('S. Plancha .001', me_cube_005)
ob_botones_izq = bpy.data.objects.new('Botones.izq', me_cube_009)
ob_cubo_020 = bpy.data.objects.new('Cubo.020', me_cubo_021)
ob_cubo_019 = bpy.data.objects.new('Cubo.019', me_cubo_020)
ob_cubo_018 = bpy.data.objects.new('Cubo.018', me_cubo_019)
ob_cubo_017 = bpy.data.objects.new('Cubo.017', me_cubo_018)
ob_cubo_016 = bpy.data.objects.new('Cubo.016', me_cubo_017)
ob_cubo_015 = bpy.data.objects.new('Cubo.015', me_cubo_016)
ob_cubo_014 = bpy.data.objects.new('Cubo.014', me_cubo_015)
ob_cilindro = bpy.data.objects.new('Cilindro', me_cilindro)

# ---- transforms, parenting, visibility, modifiers, constraints
ob_cube.location = (0.0, 0.0, 0.4)
ob_cube.scale = (3.9, 1.0, 0.6)
ob_cube.lock_rotations_4d = False
ob_cube.empty_display_type = 'ARROWS'
ob_cube.lineart.crease_threshold = 0.0
ob_light.location = (4.076, 1.005, 5.904)
ob_light.rotation_euler = (0.6503, 0.05522, 1.866)
ob_light.lock_rotations_4d = False
ob_light.empty_display_type = 'ARROWS'
ob_light.color = (0.0, 0.0, 0.0, 0.0)
ob_light.lineart.crease_threshold = 0.0
ob_camera.location = (7.359, -6.926, 4.958)
ob_camera.rotation_euler = (1.109, 0.0, 0.8149)
ob_camera.lock_rotations_4d = False
ob_camera.empty_display_type = 'ARROWS'
ob_camera.color = (0.0, 0.0, 0.0, 0.0)
ob_camera.display_type = 'WIRE'
ob_camera.lineart.crease_threshold = 0.0
ob_cubo.location = (-4.227, 0.0, 0.0)
ob_cubo.scale = (0.32, 1.0, 1.0)
ob_cubo_001.location = (4.22, 0.0, 0.0)
ob_cubo_001.rotation_euler = (0.0, 0.0, 3.142)
ob_cubo_001.scale = (0.32, 1.0, 1.0)
ob_cube_001.location = (-3.383, 0.0, 1.694)
ob_cube_001.rotation_euler = (0.0, 0.0, -1.571)
ob_cube_001.scale = (0.5, 0.5, 0.7)
ob_plancha.location = (-2.99, 1.42, 1.12)
ob_plancha.scale = (0.17, 1.0, 0.07)
ob_s__plancha.location = (-3.341, 0.3469, 1.117)
ob_s__plancha.scale = (0.52, 0.07, 0.07)
ob_botones_der.location = (4.298, 0.5095, 1.89)
ob_botones_der.scale = (0.13, 0.02, 0.3)
ob_cylinder.location = (0.0, 0.0, 0.9962)
ob_cylinder.rotation_euler = (0.0, 1.571, 0.0)
ob_cylinder.scale = (0.05, 0.05, 3.9)
ob_cube_002.location = (4.055, 0.0, 1.694)
ob_cube_002.scale = (0.5, 0.5, 0.7)
ob_plancha_001.location = (3.685, 1.42, 1.12)
ob_plancha_001.scale = (0.17, 1.0, 0.07)
ob_s__plancha__001.location = (4.03, 0.3469, 1.117)
ob_s__plancha__001.scale = (0.52, 0.07, 0.07)
ob_botones_izq.location = (-3.625, 0.5095, 1.89)
ob_botones_izq.scale = (0.13, 0.02, 0.3)
ob_cubo_020.location = (5.12, -0.1289, 1.697)
ob_cubo_020.rotation_euler = (0.0, -0.0, 1.547)
ob_cubo_020.scale = (0.02, 0.25, 0.2)
ob_cubo_019.location = (4.794, -0.1466, 1.277)
ob_cubo_019.rotation_euler = (0.0, -0.3142, 1.547)
ob_cubo_019.scale = (0.05, -0.01, 0.14)
ob_cubo_018.location = (5.445, -0.1623, 1.277)
ob_cubo_018.rotation_euler = (0.0, -0.3142, 1.547)
ob_cubo_018.scale = (0.05, -0.01, 0.14)
ob_cubo_017.location = (5.119, -0.1991, 1.697)
ob_cubo_017.rotation_euler = (0.0, -0.0, 1.547)
ob_cubo_017.scale = (0.05, 0.34, 0.33)
ob_cubo_016.location = (5.119, -0.1991, 2.371)
ob_cubo_016.rotation_euler = (0.0, -0.0, 1.547)
ob_cubo_016.scale = (0.05, 0.1, 0.35)
ob_cubo_015.location = (4.65, -0.1797, 2.625)
ob_cubo_015.rotation_euler = (1.571, -0.0, 1.547)
ob_cubo_015.scale = (0.05, 0.1, 0.37)
ob_cubo_014.location = (4.384, -0.1669, 2.454)
ob_cubo_014.rotation_euler = (0.0, -0.0, 1.547)
ob_cubo_014.scale = (0.05, 0.1, 0.07)
ob_cilindro.location = (5.129, -0.1327, 1.19)
ob_cilindro.rotation_euler = (-3.117, 1.571, 0.0)
ob_cilindro.scale = (0.05, 0.05, 0.33)

# ---- collection membership
col_collection.objects.link(ob_cube)
col_collection.objects.link(ob_light)
col_collection.objects.link(ob_camera)
col_collection.objects.link(ob_cubo)
col_collection.objects.link(ob_cubo_001)
col_1er_caja_herra_der.objects.link(ob_cube_001)
col_1er_caja_herra_der.objects.link(ob_plancha)
col_1er_caja_herra_der.objects.link(ob_s__plancha)
col_1er_caja_herra_der.objects.link(ob_botones_der)
col_1er_caja_herra_der.objects.link(ob_cylinder)
col_1er_caja_herra_izq.objects.link(ob_cube_002)
col_1er_caja_herra_izq.objects.link(ob_plancha_001)
col_1er_caja_herra_izq.objects.link(ob_s__plancha__001)
col_1er_caja_herra_izq.objects.link(ob_botones_izq)
col_mando.objects.link(ob_cubo_020)
col_mando.objects.link(ob_cubo_019)
col_mando.objects.link(ob_cubo_018)
col_mando.objects.link(ob_cubo_017)
col_mando.objects.link(ob_cubo_016)
col_mando.objects.link(ob_cubo_015)
col_mando.objects.link(ob_cubo_014)
col_mando.objects.link(ob_cilindro)

# ---- scene / render settings (as saved in the file)
scene.camera = ob_camera
scene.frame_start = 1; scene.frame_end = 250; scene.frame_set(1)
scene.render.engine = 'BLENDER_EEVEE_NEXT'
bpy.context.view_layer.update()
